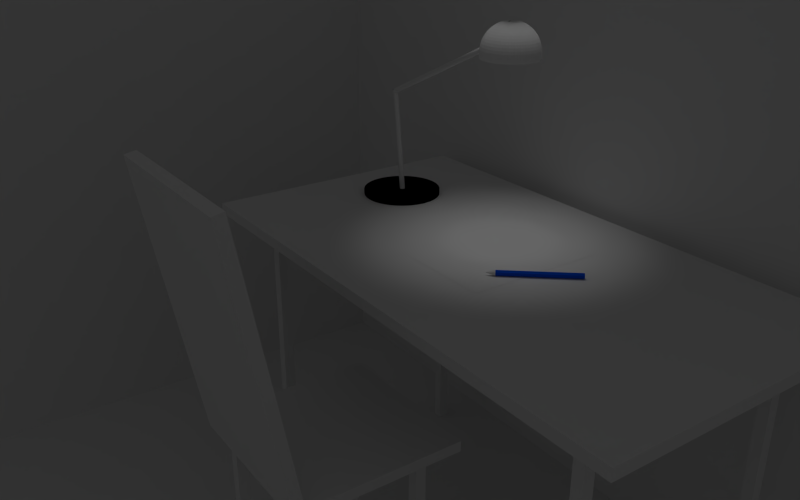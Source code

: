 # Source: desktop.blend  (saved by Blender 2.62.0; exported with 4.5.12 LTS)
import bpy
from mathutils import Matrix  # noqa: F401  (used for matrix-valued properties, if any)

bpy.ops.wm.read_factory_settings(use_empty=True)
scene = bpy.context.scene
scene.name = 'Scene'

# ---- collections
col_collection_1 = bpy.data.collections.new('Collection 1'); scene.collection.children.link(col_collection_1)

# ---- materials (node trees are filled in below, after node groups)
mat_material_007 = bpy.data.materials.new('Material.007')
mat_material_007.alpha_threshold = 0.0
mat_material_007.use_transparent_shadow = False
mat_material_007.roughness = 0.5
mat_material_007.line_color = (0.0, 0.0, 0.0, 1.0)
mat_material_006 = bpy.data.materials.new('Material.006')
mat_material_006.alpha_threshold = 0.0
mat_material_006.use_transparent_shadow = False
mat_material_006.diffuse_color = (0.0, 0.08952, 0.8, 1.0)
mat_material_006.roughness = 0.5
mat_material_006.line_color = (0.0, 0.0, 0.0, 1.0)
mat_material = bpy.data.materials.new('Material')
mat_material.alpha_threshold = 0.0
mat_material.use_transparent_shadow = False
mat_material.roughness = 0.5
mat_material.line_color = (0.0, 0.0, 0.0, 1.0)
mat_material_005 = bpy.data.materials.new('Material.005')
mat_material_005.alpha_threshold = 0.0
mat_material_005.use_transparent_shadow = False
mat_material_005.roughness = 0.5
mat_material_005.line_color = (0.0, 0.0, 0.0, 1.0)
mat_material_004 = bpy.data.materials.new('Material.004')
mat_material_004.alpha_threshold = 0.0
mat_material_004.use_transparent_shadow = False
mat_material_004.roughness = 0.5
mat_material_004.line_color = (0.0, 0.0, 0.0, 1.0)
mat_material_003 = bpy.data.materials.new('Material.003')
mat_material_003.alpha_threshold = 0.0
mat_material_003.use_transparent_shadow = False
mat_material_003.roughness = 0.5
mat_material_003.line_color = (0.0, 0.0, 0.0, 1.0)
mat_material_002 = bpy.data.materials.new('Material.002')
mat_material_002.alpha_threshold = 0.0
mat_material_002.use_transparent_shadow = False
mat_material_002.preview_render_type = 'FLAT'
mat_material_002.roughness = 0.5
mat_material_002.line_color = (0.0, 0.0, 0.0, 1.0)
mat_v_gg_1 = bpy.data.materials.new('Vägg 1')
mat_v_gg_1.alpha_threshold = 0.0
mat_v_gg_1.use_transparent_shadow = False
mat_v_gg_1.preview_render_type = 'FLAT'
mat_v_gg_1.roughness = 0.5
mat_v_gg_1.line_color = (0.0, 0.0, 0.0, 1.0)
mat_floor = bpy.data.materials.new('Floor')
mat_floor.alpha_threshold = 0.0
mat_floor.use_transparent_shadow = False
mat_floor.roughness = 0.5
mat_floor.line_color = (0.0, 0.0, 0.0, 1.0)
mat_material_001 = bpy.data.materials.new('Material.001')
mat_material_001.alpha_threshold = 0.0
mat_material_001.use_transparent_shadow = False
mat_material_001.roughness = 0.5
mat_material_001.line_color = (0.0, 0.0, 0.0, 1.0)
mat_material_008 = bpy.data.materials.new('Material.008')
mat_material_008.alpha_threshold = 0.0
mat_material_008.use_transparent_shadow = False
mat_material_008.diffuse_color = (0.0, 0.0, 0.0, 1.0)
mat_material_008.roughness = 0.5
mat_material_008.line_color = (0.0, 0.0, 0.0, 1.0)
mat_material_009 = bpy.data.materials.new('Material.009')
mat_material_009.alpha_threshold = 0.0
mat_material_009.use_transparent_shadow = False
mat_material_009.roughness = 0.5
mat_material_009.specular_intensity = 0.7846
mat_material_009.line_color = (0.0, 0.0, 0.0, 1.0)

# ---- material node trees

# ---- world
world_world = bpy.data.worlds.new('World'); scene.world = world_world
world_world.color = (0.05088, 0.05088, 0.05088)
world_world.use_sun_shadow = False
world_world.sun_shadow_jitter_overblur = 0.0
world_world.cycles.sampling_method = 'MANUAL'
world_world.cycles.sample_map_resolution = 256

# ---- cameras
cam_camera = bpy.data.cameras.new('Camera')
cam_camera.clip_end = 100.0
cam_camera.lens = 35.0
cam_camera.sensor_width = 32.0
cam_camera.sensor_height = 18.0
cam_camera.ortho_scale = 7.314
cam_camera.dof.focus_distance = 0.0
cam_camera.dof.aperture_fstop = 128.0

# ---- lights
light_lamp = bpy.data.lights.new('Lamp', 'SPOT')
light_lamp.transmission_factor = 0.0
light_lamp.cutoff_distance = 30.0
light_lamp.energy = 100.0
light_lamp.shadow_buffer_clip_start = 1.001
light_lamp.shadow_soft_size = 1.0
light_lamp.shadow_maximum_resolution = 0.006
light_lamp.use_absolute_resolution = True
light_lamp.spot_blend = 0.3126
light_lamp.spot_size = 1.047
light_lamp.cycles.use_multiple_importance_sampling = False

# ---- meshes
me_plane_003 = bpy.data.meshes.new('Plane.003')
me_plane_003.from_pydata([(1.0, 1.0, 0.0), (1.0, -1.0, 0.0), (-1.0, -1.0, 0.0), (-1.0, 1.0, 0.0)], [], [(0, 3, 2, 1)])
me_plane_003.materials.append(mat_material_007)
me_plane_003.use_remesh_preserve_volume = False
me_plane_003.use_remesh_preserve_attributes = False
me_plane_003.use_mirror_vertex_groups = False
me_plane_003.update()
me_cylinder = bpy.data.meshes.new('Cylinder')
me_cylinder.from_pydata([(0.0, 1.0, -1.0), (0.866, 0.5, -1.0), (0.866, -0.5, -1.0), (-8.742e-08, -1.0, -1.0), (-0.866, -0.5, -1.0), (-0.866, 0.5, -1.0), (-3.02e-07, 1.0, 1.0), (0.866, 0.5, 1.0), (0.866, -0.5, 1.0), (9.298e-07, -1.0, 1.0), (-0.866, -0.5, 1.0), (-0.866, 0.5, 1.0), (-7.153e-07, -2.066e-06, -1.231), (0.0, 0.0, 1.0)], [], [(12, 0, 1), (13, 7, 6), (12, 1, 2), (13, 8, 7), (12, 2, 3), (13, 9, 8), (12, 3, 4), (13, 10, 9), (12, 4, 5), (13, 11, 10), (5, 0, 12), (13, 6, 11), (0, 6, 7, 1), (1, 7, 8, 2), (2, 8, 9, 3), (3, 9, 10, 4), (4, 10, 11, 5), (6, 0, 5, 11)])
me_cylinder.polygons.foreach_set('material_index', [1, 0, 1, 0, 1, 0, 1, 0, 1, 0, 1, 0, 0, 0, 0, 0, 0, 0])
me_cylinder.materials.append(mat_material_006)
me_cylinder.materials.append(mat_material)
me_cylinder.use_remesh_preserve_volume = False
me_cylinder.use_remesh_preserve_attributes = False
me_cylinder.use_mirror_vertex_groups = False
me_cylinder.update()
me_cube_009 = bpy.data.meshes.new('Cube.009')
me_cube_009.from_pydata([(22.0, 1.0, -1.0), (22.0, -1.0, -1.0), (20.0, -1.0, -1.0), (20.0, 1.0, -1.0), (22.0, 1.0, 1.0), (22.0, -1.0, 1.0), (20.0, -1.0, 1.0), (20.0, 1.0, 1.0), (1.0, 1.0, -1.0), (1.0, -1.0, -1.0), (-1.0, -1.0, -1.0), (-1.0, 1.0, -1.0), (1.0, 1.0, 1.0), (1.0, -1.0, 1.0), (-1.0, -1.0, 1.0), (-1.0, 1.0, 1.0), (1.0, 23.0, -1.0), (1.0, 21.0, -1.0), (-1.0, 21.0, -1.0), (-1.0, 23.0, -1.0), (1.0, 23.0, 1.0), (1.0, 21.0, 1.0), (-1.0, 21.0, 1.0), (-1.0, 23.0, 1.0), (22.0, 23.0, -1.0), (22.0, 21.0, -1.0), (20.0, 21.0, -1.0), (20.0, 23.0, -1.0), (22.0, 23.0, 1.0), (22.0, 21.0, 1.0), (20.0, 21.0, 1.0), (20.0, 23.0, 1.0)], [], [(0, 1, 2, 3), (4, 7, 6, 5), (0, 4, 5, 1), (1, 5, 6, 2), (2, 6, 7, 3), (4, 0, 3, 7), (8, 9, 10, 11), (12, 15, 14, 13), (8, 12, 13, 9), (9, 13, 14, 10), (10, 14, 15, 11), (12, 8, 11, 15), (16, 17, 18, 19), (20, 23, 22, 21), (16, 20, 21, 17), (17, 21, 22, 18), (18, 22, 23, 19), (20, 16, 19, 23), (24, 25, 26, 27), (28, 31, 30, 29), (24, 28, 29, 25), (25, 29, 30, 26), (26, 30, 31, 27), (28, 24, 27, 31)])
me_cube_009.materials.append(mat_material_005)
me_cube_009.use_remesh_preserve_volume = False
me_cube_009.use_remesh_preserve_attributes = False
me_cube_009.use_mirror_vertex_groups = False
me_cube_009.update()
me_cube_006 = bpy.data.meshes.new('Cube.006')
me_cube_006.from_pydata([(1.0, 1.0, -1.0), (1.0, -1.0, -1.0), (-1.0, -1.0, -1.0), (-1.0, 1.0, -1.0), (1.0, 1.0, 1.0), (1.0, -1.0, 1.0), (-1.0, -1.0, 1.0), (-1.0, 1.0, 1.0)], [], [(0, 1, 2, 3), (4, 7, 6, 5), (0, 4, 5, 1), (1, 5, 6, 2), (2, 6, 7, 3), (4, 0, 3, 7)])
me_cube_006.materials.append(mat_material_004)
me_cube_006.use_remesh_preserve_volume = False
me_cube_006.use_remesh_preserve_attributes = False
me_cube_006.use_mirror_vertex_groups = False
me_cube_006.update()
me_cube_005 = bpy.data.meshes.new('Cube.005')
me_cube_005.from_pydata([(1.0, 1.0, -1.0), (1.0, -1.0, -1.0), (-1.0, -1.0, -1.0), (-1.0, 1.0, -1.0), (1.0, 1.0, 1.0), (1.0, -1.0, 1.0), (-1.0, -1.0, 1.0), (-1.0, 1.0, 1.0)], [], [(0, 1, 2, 3), (4, 7, 6, 5), (0, 4, 5, 1), (1, 5, 6, 2), (2, 6, 7, 3), (4, 0, 3, 7)])
me_cube_005.materials.append(mat_material_003)
me_cube_005.use_remesh_preserve_volume = False
me_cube_005.use_remesh_preserve_attributes = False
me_cube_005.use_mirror_vertex_groups = False
me_cube_005.update()
me_plane_002 = bpy.data.meshes.new('Plane.002')
me_plane_002.from_pydata([(1.0, 1.0, 0.0), (1.0, -1.0, 0.0), (-1.0, -1.0, 0.0), (-1.0, 1.0, 0.0)], [], [(0, 3, 2, 1)])
me_plane_002.materials.append(mat_material_002)
me_plane_002.use_remesh_preserve_volume = False
me_plane_002.use_remesh_preserve_attributes = False
me_plane_002.use_mirror_vertex_groups = False
me_plane_002.update()
me_plane_001 = bpy.data.meshes.new('Plane.001')
me_plane_001.from_pydata([(1.0, 1.0, 0.0), (1.0, -1.0, 0.0), (-1.0, -1.0, 0.0), (-1.0, 1.0, 0.0)], [], [(0, 3, 2, 1)])
me_plane_001.materials.append(mat_v_gg_1)
me_plane_001.use_remesh_preserve_volume = False
me_plane_001.use_remesh_preserve_attributes = False
me_plane_001.use_mirror_vertex_groups = False
me_plane_001.update()
me_plane = bpy.data.meshes.new('Plane')
me_plane.from_pydata([(1.0, 1.0, 0.0), (1.0, -1.0, 0.0), (-1.0, -1.0, 0.0), (-1.0, 1.0, 0.0)], [], [(0, 3, 2, 1)])
me_plane.materials.append(mat_floor)
me_plane.use_remesh_preserve_volume = False
me_plane.use_remesh_preserve_attributes = False
me_plane.use_mirror_vertex_groups = False
me_plane.update()
me_cube = bpy.data.meshes.new('Cube')
me_cube.from_pydata([(90.0, 47.0, 0.9667), (90.0, -7.0, 0.9667), (-10.0, -7.0, 0.9667), (-10.0, 47.0, 0.9667), (90.0, 47.0, 1.033), (90.0, -7.0, 1.033), (-10.0, -7.0, 1.033), (-10.0, 47.0, 1.033), (81.0, 1.0, -1.0), (81.0, -1.0, -1.0), (79.0, -1.0, -1.0), (79.0, 1.0, -1.0), (81.0, 1.0, 1.0), (81.0, -1.0, 1.0), (79.0, -1.0, 1.0), (79.0, 1.0, 1.0), (81.0, 41.0, -1.0), (81.0, 39.0, -1.0), (79.0, 39.0, -1.0), (79.0, 41.0, -1.0), (81.0, 41.0, 1.0), (81.0, 39.0, 1.0), (79.0, 39.0, 1.0), (79.0, 41.0, 1.0), (1.0, 41.0, -1.0), (1.0, 39.0, -1.0), (-1.0, 39.0, -1.0), (-1.0, 41.0, -1.0), (1.0, 41.0, 1.0), (1.0, 39.0, 1.0), (-1.0, 39.0, 1.0), (-1.0, 41.0, 1.0), (1.0, 1.0, -1.0), (1.0, -1.0, -1.0), (-1.0, -1.0, -1.0), (-1.0, 1.0, -1.0), (1.0, 1.0, 1.0), (1.0, -1.0, 1.0), (-1.0, -1.0, 1.0), (-1.0, 1.0, 1.0)], [], [(0, 1, 2, 3), (4, 7, 6, 5), (0, 4, 5, 1), (1, 5, 6, 2), (2, 6, 7, 3), (4, 0, 3, 7), (8, 9, 10, 11), (12, 15, 14, 13), (8, 12, 13, 9), (9, 13, 14, 10), (10, 14, 15, 11), (12, 8, 11, 15), (16, 17, 18, 19), (20, 23, 22, 21), (16, 20, 21, 17), (17, 21, 22, 18), (18, 22, 23, 19), (20, 16, 19, 23), (24, 25, 26, 27), (28, 31, 30, 29), (24, 28, 29, 25), (25, 29, 30, 26), (26, 30, 31, 27), (28, 24, 27, 31), (32, 33, 34, 35), (36, 39, 38, 37), (32, 36, 37, 33), (33, 37, 38, 34), (34, 38, 39, 35), (36, 32, 35, 39)])
me_cube.materials.append(mat_material_001)
me_cube.use_remesh_preserve_volume = False
me_cube.use_remesh_preserve_attributes = False
me_cube.use_mirror_vertex_groups = False
me_cube.update()
me_sphere = bpy.data.meshes.new('Sphere')
me_sphere.from_pydata([(0.1951, 0.0, 0.9808), (0.5556, 0.0, 0.8315), (0.6344, 0.0, 0.773), (0.9569, 0.0, 0.2903), (0.9808, 0.0, 0.1951), (0.9952, 0.09802, -1.192e-07), (0.9904, 0.09755, 0.09802), (0.9761, 0.09613, 0.1951), (0.9523, 0.0938, 0.2903), (0.9194, 0.09056, 0.3827), (0.8777, 0.08644, 0.4714), (0.8275, 0.0815, 0.5556), (0.7693, 0.07577, 0.6344), (0.7037, 0.06931, 0.7071), (0.6313, 0.06218, 0.773), (0.5529, 0.05446, 0.8315), (0.4691, 0.0462, 0.8819), (0.3808, 0.03751, 0.9239), (0.2889, 0.02845, 0.9569), (0.1942, 0.01912, 0.9808), (0.09755, 0.009607, 0.9952), (0.09613, 0.01912, 0.9952), (0.1913, 0.03806, 0.9808), (0.2847, 0.05663, 0.9569), (0.3753, 0.07466, 0.9239), (0.4623, 0.09196, 0.8819), (0.5449, 0.1084, 0.8315), (0.6222, 0.1238, 0.773), (0.6935, 0.1379, 0.7071), (0.7582, 0.1508, 0.6344), (0.8155, 0.1622, 0.5556), (0.865, 0.1721, 0.4714), (0.9061, 0.1802, 0.3827), (0.9386, 0.1867, 0.2903), (0.9619, 0.1913, 0.1951), (0.9761, 0.1942, 0.09802), (0.9808, 0.1951, -1.192e-07), (0.9569, 0.2903, -1.192e-07), (0.9523, 0.2889, 0.09802), (0.9386, 0.2847, 0.1951), (0.9157, 0.2778, 0.2903), (0.8841, 0.2682, 0.3827), (0.8439, 0.256, 0.4714), (0.7957, 0.2414, 0.5556), (0.7397, 0.2244, 0.6344), (0.6767, 0.2053, 0.7071), (0.6071, 0.1842, 0.773), (0.5316, 0.1613, 0.8315), (0.4511, 0.1368, 0.8819), (0.3662, 0.1111, 0.9239), (0.2778, 0.08427, 0.9569), (0.1867, 0.05663, 0.9808), (0.0938, 0.02845, 0.9952), (0.09056, 0.03751, 0.9952), (0.1802, 0.07466, 0.9808), (0.2682, 0.1111, 0.9569), (0.3536, 0.1464, 0.9239), (0.4355, 0.1804, 0.8819), (0.5133, 0.2126, 0.8315), (0.5861, 0.2428, 0.773), (0.6533, 0.2706, 0.7071), (0.7142, 0.2958, 0.6344), (0.7682, 0.3182, 0.5556), (0.8148, 0.3375, 0.4714), (0.8536, 0.3536, 0.3827), (0.8841, 0.3662, 0.2903), (0.9061, 0.3753, 0.1951), (0.9194, 0.3808, 0.09802), (0.9239, 0.3827, -1.192e-07), (0.8819, 0.4714, -1.192e-07), (0.8777, 0.4691, 0.09802), (0.865, 0.4623, 0.1951), (0.8439, 0.4511, 0.2903), (0.8148, 0.4355, 0.3827), (0.7778, 0.4157, 0.4714), (0.7333, 0.392, 0.5556), (0.6817, 0.3644, 0.6344), (0.6236, 0.3333, 0.7071), (0.5595, 0.2991, 0.773), (0.49, 0.2619, 0.8315), (0.4157, 0.2222, 0.8819), (0.3375, 0.1804, 0.9239), (0.256, 0.1368, 0.9569), (0.1721, 0.09196, 0.9808), (0.08644, 0.0462, 0.9952), (0.0815, 0.05446, 0.9952), (0.1622, 0.1084, 0.9808), (0.2414, 0.1613, 0.9569), (0.3182, 0.2126, 0.9239), (0.392, 0.2619, 0.8819), (0.4619, 0.3087, 0.8315), (0.5275, 0.3524, 0.773), (0.5879, 0.3928, 0.7071), (0.6427, 0.4295, 0.6344), (0.6913, 0.4619, 0.5556), (0.7333, 0.49, 0.4714), (0.7682, 0.5133, 0.3827), (0.7957, 0.5316, 0.2903), (0.8155, 0.5449, 0.1951), (0.8275, 0.5529, 0.09802), (0.8315, 0.5556, -1.192e-07), (0.773, 0.6344, -1.192e-07), (0.7693, 0.6313, 0.09802), (0.7582, 0.6222, 0.1951), (0.7397, 0.6071, 0.2903), (0.7142, 0.5861, 0.3827), (0.6817, 0.5595, 0.4714), (0.6427, 0.5275, 0.5556), (0.5975, 0.4904, 0.6344), (0.5466, 0.4486, 0.7071), (0.4904, 0.4025, 0.773), (0.4295, 0.3525, 0.8315), (0.3644, 0.2991, 0.8819), (0.2958, 0.2428, 0.9239), (0.2244, 0.1842, 0.9569), (0.1508, 0.1238, 0.9808), (0.07577, 0.06218, 0.9952), (0.06931, 0.06931, 0.9952), (0.1379, 0.1379, 0.9808), (0.2053, 0.2053, 0.9569), (0.2706, 0.2706, 0.9239), (0.3333, 0.3333, 0.8819), (0.3928, 0.3928, 0.8315), (0.4486, 0.4486, 0.773), (0.5, 0.5, 0.7071), (0.5466, 0.5466, 0.6344), (0.5879, 0.5879, 0.5556), (0.6236, 0.6236, 0.4714), (0.6533, 0.6533, 0.3827), (0.6767, 0.6767, 0.2903), (0.6935, 0.6935, 0.1951), (0.7037, 0.7037, 0.09802), (0.7071, 0.7071, -1.192e-07), (0.6344, 0.773, -1.192e-07), (0.6313, 0.7693, 0.09802), (0.6222, 0.7582, 0.1951), (0.6071, 0.7397, 0.2903), (0.5861, 0.7142, 0.3827), (0.5595, 0.6817, 0.4714), (0.5275, 0.6427, 0.5556), (0.4904, 0.5975, 0.6344), (0.4486, 0.5466, 0.7071), (0.4025, 0.4904, 0.773), (0.3525, 0.4295, 0.8315), (0.2991, 0.3644, 0.8819), (0.2428, 0.2958, 0.9239), (0.1842, 0.2244, 0.9569), (0.1238, 0.1508, 0.9808), (0.06218, 0.07577, 0.9952), (0.05446, 0.0815, 0.9952), (0.1084, 0.1622, 0.9808), (0.1613, 0.2414, 0.9569), (0.2126, 0.3182, 0.9239), (0.2619, 0.392, 0.8819), (0.3087, 0.4619, 0.8315), (0.3525, 0.5275, 0.773), (0.3928, 0.5879, 0.7071), (0.4295, 0.6427, 0.6344), (0.4619, 0.6913, 0.5556), (0.49, 0.7333, 0.4714), (0.5133, 0.7682, 0.3827), (0.5316, 0.7957, 0.2903), (0.5449, 0.8155, 0.1951), (0.5529, 0.8275, 0.09802), (0.5556, 0.8315, -1.192e-07), (0.4714, 0.8819, -1.192e-07), (0.4691, 0.8777, 0.09802), (0.4623, 0.865, 0.1951), (0.4511, 0.8439, 0.2903), (0.4355, 0.8148, 0.3827), (0.4157, 0.7778, 0.4714), (0.392, 0.7333, 0.5556), (0.3644, 0.6817, 0.6344), (0.3333, 0.6236, 0.7071), (0.2991, 0.5595, 0.773), (0.2619, 0.49, 0.8315), (0.2222, 0.4157, 0.8819), (0.1804, 0.3375, 0.9239), (0.1368, 0.256, 0.9569), (0.09196, 0.1721, 0.9808), (0.0462, 0.08644, 0.9952), (0.03751, 0.09056, 0.9952), (0.07466, 0.1802, 0.9808), (0.1111, 0.2682, 0.9569), (0.1464, 0.3536, 0.9239), (0.1804, 0.4355, 0.8819), (0.2126, 0.5133, 0.8315), (0.2428, 0.5861, 0.773), (0.2706, 0.6533, 0.7071), (0.2958, 0.7142, 0.6344), (0.3182, 0.7682, 0.5556), (0.3375, 0.8148, 0.4714), (0.3536, 0.8536, 0.3827), (0.3662, 0.8841, 0.2903), (0.3753, 0.9061, 0.1951), (0.3808, 0.9194, 0.09802), (0.3827, 0.9239, -1.192e-07), (0.2903, 0.9569, -1.192e-07), (0.2889, 0.9523, 0.09802), (0.2847, 0.9386, 0.1951), (0.2778, 0.9157, 0.2903), (0.2682, 0.8841, 0.3827), (0.256, 0.8439, 0.4714), (0.2414, 0.7957, 0.5556), (0.2244, 0.7397, 0.6344), (0.2053, 0.6767, 0.7071), (0.1842, 0.6071, 0.773), (0.1613, 0.5316, 0.8315), (0.1368, 0.4511, 0.8819), (0.1111, 0.3662, 0.9239), (0.08427, 0.2778, 0.9569), (0.05663, 0.1867, 0.9808), (0.02845, 0.0938, 0.9952), (0.01912, 0.09613, 0.9952), (0.03806, 0.1913, 0.9808), (0.05663, 0.2847, 0.9569), (0.07466, 0.3753, 0.9239), (0.09196, 0.4623, 0.8819), (0.1084, 0.5449, 0.8315), (0.1238, 0.6222, 0.773), (0.1379, 0.6935, 0.7071), (0.1508, 0.7582, 0.6344), (0.1622, 0.8155, 0.5556), (0.1721, 0.865, 0.4714), (0.1802, 0.9061, 0.3827), (0.1867, 0.9386, 0.2903), (0.1913, 0.9619, 0.1951), (0.1942, 0.9761, 0.09802), (0.1951, 0.9808, -1.192e-07), (0.09802, 0.9952, -1.192e-07), (0.09755, 0.9904, 0.09802), (0.09613, 0.9761, 0.1951), (0.0938, 0.9523, 0.2903), (0.09056, 0.9194, 0.3827), (0.08644, 0.8777, 0.4714), (0.0815, 0.8275, 0.5556), (0.07577, 0.7693, 0.6344), (0.06931, 0.7037, 0.7071), (0.06218, 0.6313, 0.773), (0.05446, 0.5529, 0.8315), (0.0462, 0.4691, 0.8819), (0.03751, 0.3808, 0.9239), (0.02845, 0.2889, 0.9569), (0.01912, 0.1942, 0.9808), (0.009607, 0.09755, 0.9952), (-7.451e-09, 0.09802, 0.9952), (1.118e-08, 0.1951, 0.9808), (-3.725e-09, 0.2903, 0.9569), (-1.118e-08, 0.3827, 0.9239), (-3.353e-08, 0.4714, 0.8819), (2.98e-08, 0.5556, 0.8315), (3.353e-08, 0.6344, 0.773), (-1.043e-07, 0.7071, 0.7071), (3.725e-08, 0.773, 0.6344), (6.706e-08, 0.8315, 0.5556), (-5.215e-08, 0.8819, 0.4714), (-7.451e-08, 0.9239, 0.3827), (3.725e-08, 0.9569, 0.2903), (-7.451e-09, 0.9808, 0.1951), (-1.267e-07, 0.9952, 0.09802), (-6.706e-08, 1.0, -1.192e-07), (-0.09802, 0.9952, -1.192e-07), (-0.09755, 0.9904, 0.09802), (-0.09613, 0.9761, 0.1951), (-0.0938, 0.9523, 0.2903), (-0.09056, 0.9194, 0.3827), (-0.08644, 0.8777, 0.4714), (-0.0815, 0.8275, 0.5556), (-0.07577, 0.7693, 0.6344), (-0.06931, 0.7037, 0.7071), (-0.06218, 0.6313, 0.773), (-0.05446, 0.5529, 0.8315), (-0.0462, 0.4691, 0.8819), (-0.03751, 0.3808, 0.9239), (-0.02845, 0.2889, 0.9569), (-0.01912, 0.1942, 0.9808), (-0.009607, 0.09755, 0.9952), (-0.01912, 0.09613, 0.9952), (-0.03806, 0.1913, 0.9808), (-0.05663, 0.2847, 0.9569), (-0.07466, 0.3753, 0.9239), (-0.09196, 0.4623, 0.8819), (-0.1084, 0.5449, 0.8315), (-0.1238, 0.6222, 0.773), (-0.1379, 0.6935, 0.7071), (-0.1508, 0.7582, 0.6344), (-0.1622, 0.8155, 0.5556), (-0.1721, 0.865, 0.4714), (-0.1802, 0.9061, 0.3827), (-0.1867, 0.9386, 0.2903), (-0.1913, 0.9619, 0.1951), (-0.1942, 0.9761, 0.09802), (-0.1951, 0.9808, -1.192e-07), (-0.2903, 0.9569, -1.192e-07), (-0.2889, 0.9523, 0.09802), (-0.2847, 0.9386, 0.1951), (-0.2778, 0.9157, 0.2903), (-0.2682, 0.8841, 0.3827), (-0.256, 0.8439, 0.4714), (-0.2414, 0.7957, 0.5556), (-0.2244, 0.7397, 0.6344), (-0.2053, 0.6767, 0.7071), (-0.1842, 0.6071, 0.773), (-0.1613, 0.5316, 0.8315), (-0.1368, 0.4511, 0.8819), (-0.1111, 0.3662, 0.9239), (-0.08427, 0.2778, 0.9569), (-0.05663, 0.1867, 0.9808), (-0.02845, 0.0938, 0.9952), (-0.03751, 0.09056, 0.9952), (-0.07466, 0.1802, 0.9808), (-0.1111, 0.2682, 0.9569), (-0.1464, 0.3536, 0.9239), (-0.1804, 0.4355, 0.8819), (-0.2126, 0.5133, 0.8315), (-0.2428, 0.5861, 0.773), (-0.2706, 0.6533, 0.7071), (-0.2958, 0.7142, 0.6344), (-0.3182, 0.7682, 0.5556), (-0.3375, 0.8148, 0.4714), (-0.3536, 0.8536, 0.3827), (-0.3662, 0.8841, 0.2903), (-0.3753, 0.9061, 0.1951), (-0.3808, 0.9194, 0.09802), (-0.3827, 0.9239, -1.192e-07), (-0.4714, 0.8819, -1.192e-07), (-0.4691, 0.8777, 0.09802), (-0.4623, 0.865, 0.1951), (-0.4511, 0.8439, 0.2903), (-0.4355, 0.8148, 0.3827), (-0.4157, 0.7778, 0.4714), (-0.392, 0.7333, 0.5556), (-0.3644, 0.6817, 0.6344), (-0.3333, 0.6236, 0.7071), (-0.2991, 0.5595, 0.773), (-0.2619, 0.49, 0.8315), (-0.2222, 0.4157, 0.8819), (-0.1804, 0.3375, 0.9239), (-0.1368, 0.256, 0.9569), (-0.09196, 0.1721, 0.9808), (-0.0462, 0.08644, 0.9952), (-0.05446, 0.0815, 0.9952), (-0.1084, 0.1622, 0.9808), (-0.1613, 0.2414, 0.9569), (-0.2126, 0.3182, 0.9239), (-0.2619, 0.392, 0.8819), (-0.3087, 0.4619, 0.8315), (-0.3524, 0.5275, 0.773), (-0.3928, 0.5879, 0.7071), (-0.4295, 0.6427, 0.6344), (-0.4619, 0.6913, 0.5556), (-0.49, 0.7333, 0.4714), (-0.5133, 0.7682, 0.3827), (-0.5316, 0.7957, 0.2903), (-0.5449, 0.8155, 0.1951), (-0.5529, 0.8275, 0.09802), (-0.5556, 0.8315, -1.192e-07), (-0.6344, 0.773, -1.192e-07), (-0.6313, 0.7693, 0.09802), (-0.6222, 0.7582, 0.1951), (-0.6071, 0.7397, 0.2903), (-0.5861, 0.7142, 0.3827), (-0.5595, 0.6817, 0.4714), (-0.5275, 0.6427, 0.5556), (-0.4904, 0.5975, 0.6344), (-0.4486, 0.5466, 0.7071), (-0.4025, 0.4904, 0.773), (-0.3525, 0.4295, 0.8315), (-0.2991, 0.3644, 0.8819), (-0.2428, 0.2958, 0.9239), (-0.1842, 0.2244, 0.9569), (-0.1238, 0.1508, 0.9808), (-0.06218, 0.07577, 0.9952), (-0.06931, 0.06931, 0.9952), (-0.1379, 0.1379, 0.9808), (-0.2053, 0.2053, 0.9569), (-0.2706, 0.2706, 0.9239), (-0.3333, 0.3333, 0.8819), (-0.3928, 0.3928, 0.8315), (-0.4486, 0.4486, 0.773), (-0.5, 0.5, 0.7071), (-0.5466, 0.5466, 0.6344), (-0.5879, 0.5879, 0.5556), (-0.6236, 0.6236, 0.4714), (-0.6533, 0.6533, 0.3827), (-0.6767, 0.6767, 0.2903), (-0.6935, 0.6935, 0.1951), (-0.7037, 0.7037, 0.09802), (-0.7071, 0.7071, -1.192e-07), (-0.773, 0.6344, -1.192e-07), (-0.7693, 0.6313, 0.09802), (-0.7582, 0.6222, 0.1951), (-0.7397, 0.6071, 0.2903), (-0.7142, 0.5861, 0.3827), (-0.6817, 0.5595, 0.4714), (-0.6427, 0.5275, 0.5556), (-0.5975, 0.4904, 0.6344), (-0.5466, 0.4486, 0.7071), (-0.4904, 0.4025, 0.773), (-0.4295, 0.3525, 0.8315), (-0.3644, 0.2991, 0.8819), (-0.2958, 0.2428, 0.9239), (-0.2244, 0.1842, 0.9569), (-0.1508, 0.1238, 0.9808), (-0.07577, 0.06218, 0.9952), (-0.0815, 0.05446, 0.9952), (-0.1622, 0.1084, 0.9808), (-0.2414, 0.1613, 0.9569), (-0.3182, 0.2126, 0.9239), (-0.392, 0.2619, 0.8819), (-0.4619, 0.3087, 0.8315), (-0.5275, 0.3525, 0.773), (-0.5879, 0.3928, 0.7071), (-0.6427, 0.4295, 0.6344), (-0.6913, 0.4619, 0.5556), (-0.7333, 0.49, 0.4714), (-0.7682, 0.5133, 0.3827), (-0.7957, 0.5316, 0.2903), (-0.8155, 0.5449, 0.1951), (-0.8275, 0.5529, 0.09802), (-0.8315, 0.5556, -1.192e-07), (-0.8819, 0.4714, -1.192e-07), (-0.8777, 0.4691, 0.09802), (-0.865, 0.4623, 0.1951), (-0.8439, 0.4511, 0.2903), (-0.8148, 0.4355, 0.3827), (-0.7778, 0.4157, 0.4714), (-0.7333, 0.392, 0.5556), (-0.6817, 0.3644, 0.6344), (-0.6236, 0.3333, 0.7071), (-0.5595, 0.2991, 0.773), (-0.49, 0.2619, 0.8315), (-0.4157, 0.2222, 0.8819), (-0.3375, 0.1804, 0.9239), (-0.256, 0.1368, 0.9569), (-0.1721, 0.09196, 0.9808), (-0.08644, 0.0462, 0.9952), (-0.09056, 0.03751, 0.9952), (-0.1802, 0.07466, 0.9808), (-0.2682, 0.1111, 0.9569), (-0.3536, 0.1464, 0.9239), (-0.4355, 0.1804, 0.8819), (-0.5133, 0.2126, 0.8315), (-0.5861, 0.2428, 0.773), (-0.6533, 0.2706, 0.7071), (-0.7142, 0.2958, 0.6344), (-0.7682, 0.3182, 0.5556), (-0.8148, 0.3375, 0.4714), (-0.8536, 0.3536, 0.3827), (-0.8841, 0.3662, 0.2903), (-0.9061, 0.3753, 0.1951), (-0.9194, 0.3808, 0.09802), (-0.9239, 0.3827, -1.192e-07), (-0.9569, 0.2903, -1.192e-07), (-0.9523, 0.2889, 0.09802), (-0.9386, 0.2847, 0.1951), (-0.9157, 0.2778, 0.2903), (-0.8841, 0.2682, 0.3827), (-0.8439, 0.256, 0.4714), (-0.7957, 0.2414, 0.5556), (-0.7397, 0.2244, 0.6344), (-0.6767, 0.2053, 0.7071), (-0.6071, 0.1842, 0.773), (-0.5316, 0.1613, 0.8315), (-0.4511, 0.1368, 0.8819), (-0.3662, 0.1111, 0.9239), (-0.2778, 0.08427, 0.9569), (-0.1867, 0.05663, 0.9808), (-0.0938, 0.02845, 0.9952), (-0.09613, 0.01912, 0.9952), (-0.1913, 0.03806, 0.9808), (-0.2847, 0.05663, 0.9569), (-0.3753, 0.07466, 0.9239), (-0.4623, 0.09196, 0.8819), (-0.5449, 0.1084, 0.8315), (-0.6222, 0.1238, 0.773), (-0.6935, 0.1379, 0.7071), (-0.7582, 0.1508, 0.6344), (-0.8155, 0.1622, 0.5556), (-0.865, 0.1721, 0.4714), (-0.9061, 0.1802, 0.3827), (-0.9386, 0.1867, 0.2903), (-0.9619, 0.1913, 0.1951), (-0.9761, 0.1942, 0.09802), (-0.9808, 0.1951, -1.192e-07), (-0.9952, 0.09802, -1.192e-07), (-0.9904, 0.09755, 0.09802), (-0.9761, 0.09613, 0.1951), (-0.9523, 0.0938, 0.2903), (-0.9194, 0.09056, 0.3827), (-0.8777, 0.08644, 0.4714), (-0.8275, 0.0815, 0.5556), (-0.7693, 0.07577, 0.6344), (-0.7037, 0.06931, 0.7071), (-0.6313, 0.06218, 0.773), (-0.5529, 0.05446, 0.8315), (-0.4691, 0.0462, 0.8819), (-0.3808, 0.03751, 0.9239), (-0.2889, 0.02845, 0.9569), (-0.1942, 0.01912, 0.9808), (-0.09755, 0.009607, 0.9952), (-0.09802, -1.211e-08, 0.9952), (-0.1951, 1.676e-08, 0.9808), (-0.2903, -1.118e-08, 0.9569), (-0.3827, -1.49e-08, 0.9239), (-0.4714, -4.47e-08, 0.8819), (-0.5556, 2.98e-08, 0.8315), (-0.6344, 3.353e-08, 0.773), (-0.7071, -1.341e-07, 0.7071), (-0.773, 7.451e-08, 0.6344), (-0.8315, 1.118e-07, 0.5556), (-0.8819, -8.196e-08, 0.4714), (-0.9239, -8.941e-08, 0.3827), (-0.9569, -7.451e-08, 0.2903), (-0.9808, -7.451e-09, 0.1951), (-0.9952, -1.416e-07, 0.09802), (-1.0, -1.788e-07, -1.192e-07), (-0.9952, -0.09802, -1.192e-07), (-0.9904, -0.09755, 0.09802), (-0.9761, -0.09613, 0.1951), (-0.9523, -0.0938, 0.2903), (-0.9194, -0.09056, 0.3827), (-0.8777, -0.08644, 0.4714), (-0.8275, -0.0815, 0.5556), (-0.7693, -0.07577, 0.6344), (-0.7037, -0.06931, 0.7071), (-0.6313, -0.06218, 0.773), (-0.5529, -0.05446, 0.8315), (-0.4691, -0.0462, 0.8819), (-0.3808, -0.03751, 0.9239), (-0.2889, -0.02845, 0.9569), (-0.1942, -0.01912, 0.9808), (-0.09755, -0.009607, 0.9952), (-0.09613, -0.01912, 0.9952), (-0.1913, -0.03806, 0.9808), (-0.2847, -0.05663, 0.9569), (-0.3753, -0.07466, 0.9239), (-0.4623, -0.09196, 0.8819), (-0.5449, -0.1084, 0.8315), (-0.6222, -0.1238, 0.773), (-0.6935, -0.1379, 0.7071), (-0.7582, -0.1508, 0.6344), (-0.8155, -0.1622, 0.5556), (-0.865, -0.1721, 0.4714), (-0.9061, -0.1802, 0.3827), (-0.9386, -0.1867, 0.2903), (-0.9619, -0.1913, 0.1951), (-0.9761, -0.1942, 0.09802), (-0.9808, -0.1951, -1.192e-07), (-0.9569, -0.2903, -1.192e-07), (-0.9523, -0.2889, 0.09802), (-0.9386, -0.2847, 0.1951), (-0.9157, -0.2778, 0.2903), (-0.8841, -0.2682, 0.3827), (-0.8439, -0.256, 0.4714), (-0.7957, -0.2414, 0.5556), (-0.7397, -0.2244, 0.6344), (-0.6767, -0.2053, 0.7071), (-0.6071, -0.1842, 0.773), (-0.5316, -0.1613, 0.8315), (-0.4511, -0.1368, 0.8819), (-0.3662, -0.1111, 0.9239), (-0.2778, -0.08427, 0.9569), (-0.1867, -0.05663, 0.9808), (-0.0938, -0.02845, 0.9952), (-0.09056, -0.03751, 0.9952), (-0.1802, -0.07466, 0.9808), (-0.2682, -0.1111, 0.9569), (-0.3536, -0.1464, 0.9239), (-0.4355, -0.1804, 0.8819), (-0.5133, -0.2126, 0.8315), (-0.5861, -0.2428, 0.773), (-0.6533, -0.2706, 0.7071), (-0.7142, -0.2958, 0.6344), (-0.7682, -0.3182, 0.5556), (-0.8148, -0.3375, 0.4714), (-0.8536, -0.3536, 0.3827), (-0.8841, -0.3662, 0.2903), (-0.9061, -0.3753, 0.1951), (-0.9194, -0.3808, 0.09802), (-0.9239, -0.3827, -1.192e-07), (-0.8819, -0.4714, -1.192e-07), (-0.8777, -0.4691, 0.09802), (-0.865, -0.4623, 0.1951), (-0.8439, -0.4511, 0.2903), (-0.8148, -0.4355, 0.3827), (-0.7778, -0.4157, 0.4714), (-0.7333, -0.392, 0.5556), (-0.6817, -0.3644, 0.6344), (-0.6236, -0.3333, 0.7071), (-0.5595, -0.2991, 0.773), (-0.49, -0.2619, 0.8315), (-0.4157, -0.2222, 0.8819), (-0.3375, -0.1804, 0.9239), (-0.256, -0.1368, 0.9569), (-0.1721, -0.09196, 0.9808), (-0.08644, -0.0462, 0.9952), (0.0, 0.0, 1.0), (-0.0815, -0.05446, 0.9952), (-0.1622, -0.1084, 0.9808), (-0.2414, -0.1613, 0.9569), (-0.3182, -0.2126, 0.9239), (-0.392, -0.2619, 0.8819), (-0.4619, -0.3087, 0.8315), (-0.5275, -0.3524, 0.773), (-0.5879, -0.3928, 0.7071), (-0.6427, -0.4295, 0.6344), (-0.6913, -0.4619, 0.5556), (-0.7333, -0.49, 0.4714), (-0.7682, -0.5133, 0.3827), (-0.7957, -0.5316, 0.2903), (-0.8155, -0.5449, 0.1951), (-0.8275, -0.5529, 0.09802), (-0.8315, -0.5556, -1.192e-07), (-0.773, -0.6344, -1.192e-07), (-0.7693, -0.6313, 0.09802), (-0.7582, -0.6222, 0.1951), (-0.7397, -0.6071, 0.2903), (-0.7142, -0.5861, 0.3827), (-0.6817, -0.5595, 0.4714), (-0.6427, -0.5275, 0.5556), (-0.5975, -0.4904, 0.6344), (-0.5466, -0.4486, 0.7071), (-0.4904, -0.4025, 0.773), (-0.4295, -0.3525, 0.8315), (-0.3644, -0.2991, 0.8819), (-0.2958, -0.2428, 0.9239), (-0.2244, -0.1842, 0.9569), (-0.1508, -0.1238, 0.9808), (-0.07577, -0.06218, 0.9952), (-0.06931, -0.06931, 0.9952), (-0.1379, -0.1379, 0.9808), (-0.2053, -0.2053, 0.9569), (-0.2706, -0.2706, 0.9239), (-0.3333, -0.3333, 0.8819), (-0.3928, -0.3928, 0.8315), (-0.4486, -0.4486, 0.773), (-0.5, -0.5, 0.7071), (-0.5466, -0.5466, 0.6344), (-0.5879, -0.5879, 0.5556), (-0.6236, -0.6236, 0.4714), (-0.6533, -0.6533, 0.3827), (-0.6767, -0.6767, 0.2903), (-0.6935, -0.6935, 0.1951), (-0.7037, -0.7037, 0.09802), (-0.7071, -0.7071, -1.192e-07), (-0.6344, -0.773, -1.192e-07), (-0.6313, -0.7693, 0.09802), (-0.6222, -0.7582, 0.1951), (-0.6071, -0.7397, 0.2903), (-0.5861, -0.7142, 0.3827), (-0.5595, -0.6817, 0.4714), (-0.5275, -0.6427, 0.5556), (-0.4904, -0.5975, 0.6344), (-0.4486, -0.5466, 0.7071), (-0.4025, -0.4904, 0.773), (-0.3525, -0.4295, 0.8315), (-0.2991, -0.3644, 0.8819), (-0.2428, -0.2958, 0.9239), (-0.1842, -0.2244, 0.9569), (-0.1238, -0.1508, 0.9808), (-0.06218, -0.07577, 0.9952), (-0.05446, -0.0815, 0.9952), (-0.1084, -0.1622, 0.9808), (-0.1613, -0.2414, 0.9569), (-0.2126, -0.3182, 0.9239), (-0.2619, -0.392, 0.8819), (-0.3087, -0.4619, 0.8315), (-0.3525, -0.5275, 0.773), (-0.3928, -0.5879, 0.7071), (-0.4295, -0.6427, 0.6344), (-0.4619, -0.6913, 0.5556), (-0.49, -0.7333, 0.4714), (-0.5133, -0.7682, 0.3827), (-0.5316, -0.7957, 0.2903), (-0.5449, -0.8155, 0.1951), (-0.5529, -0.8275, 0.09802), (-0.5556, -0.8315, -1.192e-07), (-0.4714, -0.8819, -1.192e-07), (-0.4691, -0.8777, 0.09802), (-0.4623, -0.865, 0.1951), (-0.4511, -0.8439, 0.2903), (-0.4355, -0.8148, 0.3827), (-0.4157, -0.7778, 0.4714), (-0.392, -0.7333, 0.5556), (-0.3644, -0.6817, 0.6344), (-0.3333, -0.6236, 0.7071), (-0.2991, -0.5595, 0.773), (-0.2619, -0.49, 0.8315), (-0.2222, -0.4157, 0.8819), (-0.1804, -0.3375, 0.9239), (-0.1368, -0.256, 0.9569), (-0.09196, -0.1721, 0.9808), (-0.0462, -0.08644, 0.9952), (-0.03751, -0.09056, 0.9952), (-0.07466, -0.1802, 0.9808), (-0.1111, -0.2682, 0.9569), (-0.1464, -0.3536, 0.9239), (-0.1804, -0.4355, 0.8819), (-0.2126, -0.5133, 0.8315), (-0.2428, -0.5861, 0.773), (-0.2706, -0.6533, 0.7071), (-0.2958, -0.7142, 0.6344), (-0.3182, -0.7682, 0.5556), (-0.3375, -0.8148, 0.4714), (-0.3536, -0.8536, 0.3827), (-0.3662, -0.8841, 0.2903), (-0.3753, -0.9061, 0.1951), (-0.3808, -0.9194, 0.09802), (-0.3827, -0.9239, -1.192e-07), (-0.2903, -0.9569, -1.192e-07), (-0.2889, -0.9523, 0.09802), (-0.2847, -0.9386, 0.1951), (-0.2778, -0.9157, 0.2903), (-0.2682, -0.8841, 0.3827), (-0.256, -0.8439, 0.4714), (-0.2414, -0.7957, 0.5556), (-0.2244, -0.7397, 0.6344), (-0.2053, -0.6767, 0.7071), (-0.1842, -0.6071, 0.773), (-0.1613, -0.5316, 0.8315), (-0.1368, -0.4511, 0.8819), (-0.1111, -0.3662, 0.9239), (-0.08427, -0.2778, 0.9569), (-0.05663, -0.1867, 0.9808), (-0.02845, -0.0938, 0.9952), (-0.01912, -0.09613, 0.9952), (-0.03806, -0.1913, 0.9808), (-0.05663, -0.2847, 0.9569), (-0.07466, -0.3753, 0.9239), (-0.09196, -0.4623, 0.8819), (-0.1084, -0.5449, 0.8315), (-0.1238, -0.6222, 0.773), (-0.1379, -0.6935, 0.7071), (-0.1508, -0.7582, 0.6344), (-0.1622, -0.8155, 0.5556), (-0.1721, -0.865, 0.4714), (-0.1802, -0.9061, 0.3827), (-0.1867, -0.9386, 0.2903), (-0.1913, -0.9619, 0.1951), (-0.1942, -0.9761, 0.09802), (-0.1951, -0.9808, -1.192e-07), (-0.09802, -0.9952, -1.192e-07), (-0.09754, -0.9904, 0.09802), (-0.09613, -0.9761, 0.1951), (-0.0938, -0.9523, 0.2903), (-0.09056, -0.9194, 0.3827), (-0.08644, -0.8777, 0.4714), (-0.0815, -0.8275, 0.5556), (-0.07577, -0.7693, 0.6344), (-0.06931, -0.7037, 0.7071), (-0.06218, -0.6313, 0.773), (-0.05446, -0.5529, 0.8315), (-0.0462, -0.4691, 0.8819), (-0.03751, -0.3808, 0.9239), (-0.02845, -0.2889, 0.9569), (-0.01912, -0.1942, 0.9808), (-0.009607, -0.09755, 0.9952), (1.397e-08, -0.09802, 0.9952), (-1.304e-08, -0.1951, 0.9808), (1.118e-08, -0.2903, 0.9569), (1.863e-08, -0.3827, 0.9239), (5.588e-08, -0.4714, 0.8819), (-1.49e-08, -0.5556, 0.8315), (-3.353e-08, -0.6344, 0.773), (1.639e-07, -0.7071, 0.7071), (-9.686e-08, -0.773, 0.6344), (-1.714e-07, -0.8315, 0.5556), (1.118e-07, -0.8819, 0.4714), (1.639e-07, -0.9239, 0.3827), (1.714e-07, -0.9569, 0.2903), (7.451e-09, -0.9808, 0.1951), (1.565e-07, -0.9952, 0.09802), (2.831e-07, -1.0, -1.192e-07), (0.09802, -0.9952, -1.192e-07), (0.09755, -0.9904, 0.09802), (0.09613, -0.9761, 0.1951), (0.0938, -0.9523, 0.2903), (0.09056, -0.9194, 0.3827), (0.08644, -0.8777, 0.4714), (0.0815, -0.8275, 0.5556), (0.07577, -0.7693, 0.6344), (0.06931, -0.7037, 0.7071), (0.06218, -0.6313, 0.773), (0.05446, -0.5529, 0.8315), (0.0462, -0.4691, 0.8819), (0.03751, -0.3808, 0.9239), (0.02845, -0.2889, 0.9569), (0.01912, -0.1942, 0.9808), (0.009607, -0.09755, 0.9952), (0.01912, -0.09613, 0.9952), (0.03806, -0.1913, 0.9808), (0.05663, -0.2847, 0.9569), (0.07466, -0.3753, 0.9239), (0.09196, -0.4623, 0.8819), (0.1084, -0.5449, 0.8315), (0.1238, -0.6222, 0.773), (0.1379, -0.6935, 0.7071), (0.1508, -0.7582, 0.6344), (0.1622, -0.8155, 0.5556), (0.1721, -0.865, 0.4714), (0.1802, -0.9061, 0.3827), (0.1867, -0.9386, 0.2903), (0.1913, -0.9619, 0.1951), (0.1942, -0.9761, 0.09802), (0.1951, -0.9808, -1.192e-07), (0.2903, -0.9569, -1.192e-07), (0.2889, -0.9523, 0.09802), (0.2847, -0.9386, 0.1951), (0.2778, -0.9157, 0.2903), (0.2682, -0.8841, 0.3827), (0.256, -0.8439, 0.4714), (0.2414, -0.7957, 0.5556), (0.2244, -0.7397, 0.6344), (0.2053, -0.6767, 0.7071), (0.1842, -0.6071, 0.773), (0.1613, -0.5316, 0.8315), (0.1368, -0.4511, 0.8819), (0.1111, -0.3662, 0.9239), (0.08427, -0.2778, 0.9569), (0.05663, -0.1867, 0.9808), (0.02845, -0.0938, 0.9952), (0.03751, -0.09056, 0.9952), (0.07466, -0.1802, 0.9808), (0.1111, -0.2682, 0.9569), (0.1464, -0.3536, 0.9239), (0.1804, -0.4355, 0.8819), (0.2126, -0.5133, 0.8315), (0.2428, -0.5861, 0.773), (0.2706, -0.6533, 0.7071), (0.2958, -0.7142, 0.6344), (0.3182, -0.7682, 0.5556), (0.3375, -0.8148, 0.4714), (0.3536, -0.8536, 0.3827), (0.3662, -0.8841, 0.2903), (0.3753, -0.9061, 0.1951), (0.3808, -0.9194, 0.09802), (0.3827, -0.9239, -1.192e-07), (0.4714, -0.8819, -1.192e-07), (0.4691, -0.8777, 0.09802), (0.4623, -0.865, 0.1951), (0.4511, -0.8439, 0.2903), (0.4355, -0.8148, 0.3827), (0.4157, -0.7778, 0.4714), (0.392, -0.7333, 0.5556), (0.3644, -0.6817, 0.6344), (0.3333, -0.6236, 0.7071), (0.2991, -0.5595, 0.773), (0.2619, -0.49, 0.8315), (0.2222, -0.4157, 0.8819), (0.1804, -0.3375, 0.9239), (0.1368, -0.256, 0.9569), (0.09196, -0.1721, 0.9808), (0.0462, -0.08644, 0.9952), (0.05446, -0.0815, 0.9952), (0.1084, -0.1622, 0.9808), (0.1613, -0.2414, 0.9569), (0.2126, -0.3182, 0.9239), (0.2619, -0.392, 0.8819), (0.3087, -0.4619, 0.8315), (0.3524, -0.5275, 0.773), (0.3928, -0.5879, 0.7071), (0.4295, -0.6427, 0.6344), (0.4619, -0.6913, 0.5556), (0.49, -0.7333, 0.4714), (0.5133, -0.7682, 0.3827), (0.5316, -0.7957, 0.2903), (0.5449, -0.8155, 0.1951), (0.5529, -0.8275, 0.09802), (0.5556, -0.8315, -1.192e-07), (0.6344, -0.773, -1.192e-07), (0.6313, -0.7693, 0.09802), (0.6222, -0.7582, 0.1951), (0.6071, -0.7397, 0.2903), (0.5861, -0.7142, 0.3827), (0.5595, -0.6817, 0.4714), (0.5275, -0.6427, 0.5556), (0.4904, -0.5975, 0.6344), (0.4486, -0.5466, 0.7071), (0.4025, -0.4904, 0.773), (0.3525, -0.4295, 0.8315), (0.2991, -0.3644, 0.8819), (0.2428, -0.2958, 0.9239), (0.1842, -0.2244, 0.9569), (0.1238, -0.1508, 0.9808), (0.06218, -0.07577, 0.9952), (0.06931, -0.06931, 0.9952), (0.1379, -0.1379, 0.9808), (0.2053, -0.2053, 0.9569), (0.2706, -0.2706, 0.9239), (0.3333, -0.3333, 0.8819), (0.3928, -0.3928, 0.8315), (0.4486, -0.4486, 0.773), (0.5, -0.5, 0.7071), (0.5466, -0.5466, 0.6344), (0.5879, -0.5879, 0.5556), (0.6236, -0.6236, 0.4714), (0.6533, -0.6533, 0.3827), (0.6767, -0.6767, 0.2903), (0.6935, -0.6935, 0.1951), (0.7037, -0.7037, 0.09802), (0.7071, -0.7071, -1.192e-07), (0.773, -0.6344, -1.192e-07), (0.7693, -0.6313, 0.09802), (0.7582, -0.6222, 0.1951), (0.7397, -0.6071, 0.2903), (0.7142, -0.5861, 0.3827), (0.6817, -0.5595, 0.4714), (0.6427, -0.5275, 0.5556), (0.5975, -0.4904, 0.6344), (0.5466, -0.4486, 0.7071), (0.4904, -0.4025, 0.773), (0.4295, -0.3525, 0.8315), (0.3644, -0.2991, 0.8819), (0.2958, -0.2428, 0.9239), (0.2244, -0.1842, 0.9569), (0.1508, -0.1238, 0.9808), (0.07577, -0.06218, 0.9952), (0.0815, -0.05446, 0.9952), (0.1622, -0.1084, 0.9808), (0.2414, -0.1613, 0.9569), (0.3182, -0.2126, 0.9239), (0.392, -0.2619, 0.8819), (0.4619, -0.3087, 0.8315), (0.5275, -0.3525, 0.773), (0.5879, -0.3928, 0.7071), (0.6427, -0.4295, 0.6344), (0.6913, -0.4619, 0.5556), (0.7333, -0.49, 0.4714), (0.7682, -0.5133, 0.3827), (0.7957, -0.5316, 0.2903), (0.8155, -0.5449, 0.1951), (0.8275, -0.5529, 0.09802), (0.8315, -0.5556, -1.192e-07), (0.8819, -0.4714, -1.192e-07), (0.8777, -0.4691, 0.09802), (0.865, -0.4623, 0.1951), (0.8439, -0.4511, 0.2903), (0.8148, -0.4355, 0.3827), (0.7778, -0.4157, 0.4714), (0.7333, -0.392, 0.5556), (0.6817, -0.3644, 0.6344), (0.6236, -0.3333, 0.7071), (0.5595, -0.2991, 0.773), (0.49, -0.2619, 0.8315), (0.4157, -0.2222, 0.8819), (0.3375, -0.1804, 0.9239), (0.256, -0.1368, 0.9569), (0.1721, -0.09196, 0.9808), (0.08644, -0.0462, 0.9952), (0.09056, -0.03751, 0.9952), (0.1802, -0.07466, 0.9808), (0.2682, -0.1111, 0.9569), (0.3536, -0.1464, 0.9239), (0.4355, -0.1804, 0.8819), (0.5133, -0.2126, 0.8315), (0.5861, -0.2428, 0.773), (0.6533, -0.2706, 0.7071), (0.7142, -0.2958, 0.6344), (0.7682, -0.3182, 0.5556), (0.8148, -0.3375, 0.4714), (0.8536, -0.3536, 0.3827), (0.8841, -0.3662, 0.2903), (0.9061, -0.3753, 0.1951), (0.9194, -0.3808, 0.09802), (0.9239, -0.3827, -1.192e-07), (0.9569, -0.2903, -1.192e-07), (0.9523, -0.2889, 0.09802), (0.9386, -0.2847, 0.1951), (0.9157, -0.2778, 0.2903), (0.8841, -0.2682, 0.3827), (0.8439, -0.256, 0.4714), (0.7957, -0.2414, 0.5556), (0.7397, -0.2244, 0.6344), (0.6767, -0.2053, 0.7071), (0.6071, -0.1842, 0.773), (0.5316, -0.1613, 0.8315), (0.4511, -0.1368, 0.8819), (0.3662, -0.1111, 0.9239), (0.2778, -0.08427, 0.9569), (0.1867, -0.05663, 0.9808), (0.0938, -0.02845, 0.9952), (0.09613, -0.01912, 0.9952), (0.1913, -0.03806, 0.9808), (0.2847, -0.05663, 0.9569), (0.3753, -0.07466, 0.9239), (0.4623, -0.09196, 0.8819), (0.5449, -0.1084, 0.8315), (0.6222, -0.1238, 0.773), (0.6935, -0.1379, 0.7071), (0.7582, -0.1508, 0.6344), (0.8155, -0.1622, 0.5556), (0.865, -0.1721, 0.4714), (0.9061, -0.1802, 0.3827), (0.9386, -0.1867, 0.2903), (0.9619, -0.1913, 0.1951), (0.9761, -0.1942, 0.09802), (0.9808, -0.1951, -1.192e-07), (0.9952, -0.09802, -1.192e-07), (0.9904, -0.09755, 0.09802), (0.9761, -0.09613, 0.1951), (0.9523, -0.0938, 0.2903), (0.9194, -0.09056, 0.3827), (0.8777, -0.08644, 0.4714), (0.8275, -0.0815, 0.5556), (0.7693, -0.07577, 0.6344), (0.7037, -0.06931, 0.7071), (0.6313, -0.06218, 0.773), (0.5529, -0.05446, 0.8315), (0.4691, -0.0462, 0.8819), (0.3808, -0.03751, 0.9239), (0.2889, -0.02845, 0.9569), (0.1942, -0.01912, 0.9808), (0.09755, -0.009607, 0.9952), (0.09802, 1.676e-08, 0.9952), (0.2903, 1.118e-08, 0.9569), (0.3827, 3.353e-08, 0.9239), (0.4714, 4.47e-08, 0.8819), (0.7071, 1.043e-07, 0.7071), (0.773, -9.686e-08, 0.6344), (0.8315, -2.31e-07, 0.5556), (0.8819, 1.714e-07, 0.4714), (0.9239, 1.192e-07, 0.3827), (0.9952, 1.043e-07, 0.09802), (1.0, 3.204e-07, -1.192e-07), (1.0, 3.204e-07, -0.2), (0.9952, -0.09802, -0.2), (0.9808, -0.1951, -0.2), (0.9569, -0.2903, -0.2), (0.9239, -0.3827, -0.2), (0.8819, -0.4714, -0.2), (0.8315, -0.5556, -0.2), (0.773, -0.6344, -0.2), (0.7071, -0.7071, -0.2), (0.6344, -0.773, -0.2), (0.5556, -0.8315, -0.2), (0.4714, -0.8819, -0.2), (0.3827, -0.9239, -0.2), (0.2903, -0.9569, -0.2), (0.1951, -0.9808, -0.2), (0.09802, -0.9952, -0.2), (2.831e-07, -1.0, -0.2), (-0.09802, -0.9952, -0.2), (-0.1951, -0.9808, -0.2), (-0.2903, -0.9569, -0.2), (-0.3827, -0.9239, -0.2), (-0.4714, -0.8819, -0.2), (-0.5556, -0.8315, -0.2), (-0.6344, -0.773, -0.2), (-0.7071, -0.7071, -0.2), (-0.773, -0.6344, -0.2), (-0.8315, -0.5556, -0.2), (-0.8819, -0.4714, -0.2), (-0.9239, -0.3827, -0.2), (-0.9569, -0.2903, -0.2), (-0.9808, -0.1951, -0.2), (-0.9952, -0.09802, -0.2), (-1.0, -1.788e-07, -0.2), (-0.9952, 0.09802, -0.2), (-0.9808, 0.1951, -0.2), (-0.9569, 0.2903, -0.2), (-0.9239, 0.3827, -0.2), (-0.8819, 0.4714, -0.2), (-0.8315, 0.5556, -0.2), (-0.773, 0.6344, -0.2), (-0.7071, 0.7071, -0.2), (-0.6344, 0.773, -0.2), (-0.5556, 0.8315, -0.2), (-0.4714, 0.8819, -0.2), (-0.3827, 0.9239, -0.2), (-0.2903, 0.9569, -0.2), (-0.1951, 0.9808, -0.2), (-0.09802, 0.9952, -0.2), (-6.706e-08, 1.0, -0.2), (0.09802, 0.9952, -0.2), (0.1951, 0.9808, -0.2), (0.2903, 0.9569, -0.2), (0.3827, 0.9239, -0.2), (0.4714, 0.8819, -0.2), (0.5556, 0.8315, -0.2), (0.6344, 0.773, -0.2), (0.7071, 0.7071, -0.2), (0.773, 0.6344, -0.2), (0.8315, 0.5556, -0.2), (0.8819, 0.4714, -0.2), (0.9239, 0.3827, -0.2), (0.9569, 0.2903, -0.2), (0.9808, 0.1951, -0.2), (0.9952, 0.09802, -0.2), (-6.434, 0.1, -2.478), (-6.426, 0.09808, -2.496), (-6.418, 0.09239, -2.513), (-6.41, 0.08315, -2.528), (-6.404, 0.07071, -2.542), (-6.399, 0.05556, -2.553), (-6.395, 0.03827, -2.562), (-6.393, 0.01951, -2.567), (-6.392, 7.55e-09, -2.568), (-6.393, -0.01951, -2.567), (-6.395, -0.03827, -2.562), (-6.399, -0.05556, -2.553), (-6.404, -0.07071, -2.542), (-6.41, -0.08315, -2.528), (-6.418, -0.09239, -2.513), (-6.426, -0.09808, -2.496), (-6.434, -0.1, -2.478), (-6.442, -0.09808, -2.46), (-6.45, -0.09239, -2.443), (-6.457, -0.08315, -2.427), (-6.464, -0.07071, -2.414), (-6.469, -0.05556, -2.402), (-6.473, -0.03827, -2.394), (-6.475, -0.01951, -2.389), (-6.476, 9.656e-08, -2.387), (-6.475, 0.01951, -2.389), (-6.473, 0.03827, -2.394), (-6.469, 0.05556, -2.402), (-6.464, 0.07071, -2.414), (-6.457, 0.08315, -2.427), (-6.45, 0.09239, -2.443), (-6.442, 0.09808, -2.46), (-0.9961, 0.1, 0.05786), (-0.9879, 0.09808, 0.04018), (-0.9799, 0.09239, 0.02317), (-0.9726, 0.08315, 0.007506), (-0.9662, 0.07071, -0.006228), (-0.961, 0.05556, -0.0175), (-0.9571, 0.03827, -0.02587), (-0.9547, 0.01951, -0.03103), (-0.9539, -2.245e-07, -0.03277), (-0.9547, -0.01951, -0.03103), (-0.9571, -0.03827, -0.02587), (-0.961, -0.05556, -0.0175), (-0.9662, -0.07071, -0.006228), (-0.9726, -0.08315, 0.007506), (-0.9799, -0.09239, 0.02317), (-0.9879, -0.09808, 0.04018), (-0.9961, -0.1, 0.05786), (-1.004, -0.09808, 0.07554), (-1.012, -0.09239, 0.09254), (-1.02, -0.08315, 0.1082), (-1.026, -0.07071, 0.1219), (-1.031, -0.05556, 0.1332), (-1.035, -0.03827, 0.1416), (-1.038, -0.01951, 0.1467), (-1.038, -4.105e-07, 0.1485), (-1.038, 0.01951, 0.1467), (-1.035, 0.03827, 0.1416), (-1.031, 0.05556, 0.1332), (-1.026, 0.07071, 0.1219), (-1.02, 0.08315, 0.1082), (-1.012, 0.09239, 0.09254), (-1.004, 0.09808, 0.07554), (-6.434, 0.0, -2.478), (-0.9961, 0.0, 0.05786), (-5.956, 0.1, -6.385), (-5.937, 0.09808, -6.383), (-5.918, 0.09239, -6.38), (-5.901, 0.08315, -6.378), (-5.886, 0.07071, -6.376), (-5.874, 0.05556, -6.375), (-5.865, 0.03827, -6.374), (-5.859, 0.01951, -6.373), (-5.857, 7.55e-09, -6.373), (-5.859, -0.01951, -6.373), (-5.865, -0.03827, -6.374), (-5.874, -0.05556, -6.375), (-5.886, -0.07071, -6.376), (-5.901, -0.08315, -6.378), (-5.918, -0.09239, -6.38), (-5.937, -0.09808, -6.383), (-5.956, -0.1, -6.385), (-5.976, -0.09808, -6.387), (-5.994, -0.09239, -6.39), (-6.011, -0.08315, -6.392), (-6.026, -0.07071, -6.394), (-6.039, -0.05556, -6.395), (-6.048, -0.03827, -6.396), (-6.054, -0.01951, -6.397), (-6.056, 9.656e-08, -6.397), (-6.054, 0.01951, -6.397), (-6.048, 0.03827, -6.396), (-6.039, 0.05556, -6.395), (-6.026, 0.07071, -6.394), (-6.011, 0.08315, -6.392), (-5.994, 0.09239, -6.39), (-5.976, 0.09808, -6.387), (-6.444, 0.1, -2.415), (-6.424, 0.09808, -2.413), (-6.406, 0.09239, -2.41), (-6.389, 0.08315, -2.408), (-6.374, 0.07071, -2.406), (-6.361, 0.05556, -2.405), (-6.352, 0.03827, -2.404), (-6.346, 0.01951, -2.403), (-6.344, -2.245e-07, -2.403), (-6.346, -0.01951, -2.403), (-6.352, -0.03827, -2.404), (-6.361, -0.05556, -2.405), (-6.374, -0.07071, -2.406), (-6.389, -0.08315, -2.408), (-6.406, -0.09239, -2.41), (-6.424, -0.09808, -2.413), (-6.444, -0.1, -2.415), (-6.463, -0.09808, -2.417), (-6.482, -0.09239, -2.42), (-6.499, -0.08315, -2.422), (-6.514, -0.07071, -2.424), (-6.526, -0.05556, -2.425), (-6.535, -0.03827, -2.426), (-6.541, -0.01951, -2.427), (-6.543, -4.105e-07, -2.427), (-6.541, 0.01951, -2.427), (-6.535, 0.03827, -2.426), (-6.526, 0.05556, -2.425), (-6.514, 0.07071, -2.424), (-6.499, 0.08315, -2.422), (-6.482, 0.09239, -2.42), (-6.463, 0.09808, -2.417), (-5.956, 0.0, -6.385), (-6.444, 0.0, -2.415), (-6.0, 1.5, -6.5), (-5.707, 1.471, -6.5), (-5.426, 1.386, -6.5), (-5.167, 1.247, -6.5), (-4.939, 1.061, -6.5), (-4.753, 0.8334, -6.5), (-4.614, 0.574, -6.5), (-4.529, 0.2926, -6.5), (-4.5, 1.132e-07, -6.5), (-4.529, -0.2926, -6.5), (-4.614, -0.574, -6.5), (-4.753, -0.8334, -6.5), (-4.939, -1.061, -6.5), (-5.167, -1.247, -6.5), (-5.426, -1.386, -6.5), (-5.707, -1.471, -6.5), (-6.0, -1.5, -6.5), (-6.293, -1.471, -6.5), (-6.574, -1.386, -6.5), (-6.833, -1.247, -6.5), (-7.061, -1.061, -6.5), (-7.247, -0.8334, -6.5), (-7.386, -0.574, -6.5), (-7.471, -0.2926, -6.5), (-7.5, 1.448e-06, -6.5), (-7.471, 0.2926, -6.5), (-7.386, 0.574, -6.5), (-7.247, 0.8334, -6.5), (-7.061, 1.061, -6.5), (-6.833, 1.247, -6.5), (-6.574, 1.386, -6.5), (-6.293, 1.471, -6.5), (-6.0, 1.5, -6.3), (-5.707, 1.471, -6.3), (-5.426, 1.386, -6.3), (-5.167, 1.247, -6.3), (-4.939, 1.061, -6.3), (-4.753, 0.8334, -6.3), (-4.614, 0.574, -6.3), (-4.529, 0.2926, -6.3), (-4.5, -3.368e-06, -6.3), (-4.529, -0.2926, -6.3), (-4.614, -0.574, -6.3), (-4.753, -0.8334, -6.3), (-4.939, -1.061, -6.3), (-5.167, -1.247, -6.3), (-5.426, -1.386, -6.3), (-5.707, -1.471, -6.3), (-6.0, -1.5, -6.3), (-6.293, -1.471, -6.3), (-6.574, -1.386, -6.3), (-6.833, -1.247, -6.3), (-7.061, -1.061, -6.3), (-7.247, -0.8334, -6.3), (-7.386, -0.574, -6.3), (-7.471, -0.2926, -6.3), (-7.5, -6.157e-06, -6.3), (-7.471, 0.2926, -6.3), (-7.386, 0.574, -6.3), (-7.247, 0.8333, -6.3), (-7.061, 1.061, -6.3), (-6.833, 1.247, -6.3), (-6.574, 1.386, -6.3), (-6.293, 1.471, -6.3), (-6.0, 0.0, -6.5), (-6.0, 0.0, -6.3), (-4.5, -3.368e-06, -6.3)], [(1261, 1287)], [(1023, 1024, 5, 6), (4, 1023, 6, 7), (3, 4, 7, 8), (1022, 3, 8, 9), (1021, 1022, 9, 10), (1020, 1021, 10, 11), (1019, 1020, 11, 12), (1018, 1019, 12, 13), (2, 1018, 13, 14), (1, 2, 14, 15), (1017, 1, 15, 16), (1016, 1017, 16, 17), (1015, 1016, 17, 18), (0, 1015, 18, 19), (1014, 0, 19, 20), (597, 1014, 20), (597, 20, 21), (20, 19, 22, 21), (19, 18, 23, 22), (18, 17, 24, 23), (17, 16, 25, 24), (16, 15, 26, 25), (15, 14, 27, 26), (14, 13, 28, 27), (13, 12, 29, 28), (12, 11, 30, 29), (11, 10, 31, 30), (10, 9, 32, 31), (9, 8, 33, 32), (8, 7, 34, 33), (7, 6, 35, 34), (6, 5, 36, 35), (35, 36, 37, 38), (34, 35, 38, 39), (33, 34, 39, 40), (32, 33, 40, 41), (31, 32, 41, 42), (30, 31, 42, 43), (29, 30, 43, 44), (28, 29, 44, 45), (27, 28, 45, 46), (26, 27, 46, 47), (25, 26, 47, 48), (24, 25, 48, 49), (23, 24, 49, 50), (22, 23, 50, 51), (21, 22, 51, 52), (597, 21, 52), (597, 52, 53), (52, 51, 54, 53), (51, 50, 55, 54), (50, 49, 56, 55), (49, 48, 57, 56), (48, 47, 58, 57), (47, 46, 59, 58), (46, 45, 60, 59), (45, 44, 61, 60), (44, 43, 62, 61), (43, 42, 63, 62), (42, 41, 64, 63), (41, 40, 65, 64), (40, 39, 66, 65), (39, 38, 67, 66), (38, 37, 68, 67), (67, 68, 69, 70), (66, 67, 70, 71), (65, 66, 71, 72), (64, 65, 72, 73), (63, 64, 73, 74), (62, 63, 74, 75), (61, 62, 75, 76), (60, 61, 76, 77), (59, 60, 77, 78), (58, 59, 78, 79), (57, 58, 79, 80), (56, 57, 80, 81), (55, 56, 81, 82), (54, 55, 82, 83), (53, 54, 83, 84), (597, 53, 84), (597, 84, 85), (84, 83, 86, 85), (83, 82, 87, 86), (82, 81, 88, 87), (81, 80, 89, 88), (80, 79, 90, 89), (79, 78, 91, 90), (78, 77, 92, 91), (77, 76, 93, 92), (76, 75, 94, 93), (75, 74, 95, 94), (74, 73, 96, 95), (73, 72, 97, 96), (72, 71, 98, 97), (71, 70, 99, 98), (70, 69, 100, 99), (99, 100, 101, 102), (98, 99, 102, 103), (97, 98, 103, 104), (96, 97, 104, 105), (95, 96, 105, 106), (94, 95, 106, 107), (93, 94, 107, 108), (92, 93, 108, 109), (91, 92, 109, 110), (90, 91, 110, 111), (89, 90, 111, 112), (88, 89, 112, 113), (87, 88, 113, 114), (86, 87, 114, 115), (85, 86, 115, 116), (597, 85, 116), (597, 116, 117), (116, 115, 118, 117), (115, 114, 119, 118), (114, 113, 120, 119), (113, 112, 121, 120), (112, 111, 122, 121), (111, 110, 123, 122), (110, 109, 124, 123), (109, 108, 125, 124), (108, 107, 126, 125), (107, 106, 127, 126), (106, 105, 128, 127), (105, 104, 129, 128), (104, 103, 130, 129), (103, 102, 131, 130), (102, 101, 132, 131), (131, 132, 133, 134), (130, 131, 134, 135), (129, 130, 135, 136), (128, 129, 136, 137), (127, 128, 137, 138), (126, 127, 138, 139), (125, 126, 139, 140), (124, 125, 140, 141), (123, 124, 141, 142), (122, 123, 142, 143), (121, 122, 143, 144), (120, 121, 144, 145), (119, 120, 145, 146), (118, 119, 146, 147), (117, 118, 147, 148), (597, 117, 148), (597, 148, 149), (148, 147, 150, 149), (147, 146, 151, 150), (146, 145, 152, 151), (145, 144, 153, 152), (144, 143, 154, 153), (143, 142, 155, 154), (142, 141, 156, 155), (141, 140, 157, 156), (140, 139, 158, 157), (139, 138, 159, 158), (138, 137, 160, 159), (137, 136, 161, 160), (136, 135, 162, 161), (135, 134, 163, 162), (134, 133, 164, 163), (163, 164, 165, 166), (162, 163, 166, 167), (161, 162, 167, 168), (160, 161, 168, 169), (159, 160, 169, 170), (158, 159, 170, 171), (157, 158, 171, 172), (156, 157, 172, 173), (155, 156, 173, 174), (154, 155, 174, 175), (153, 154, 175, 176), (152, 153, 176, 177), (151, 152, 177, 178), (150, 151, 178, 179), (149, 150, 179, 180), (597, 149, 180), (597, 180, 181), (180, 179, 182, 181), (179, 178, 183, 182), (178, 177, 184, 183), (177, 176, 185, 184), (176, 175, 186, 185), (175, 174, 187, 186), (174, 173, 188, 187), (173, 172, 189, 188), (172, 171, 190, 189), (171, 170, 191, 190), (170, 169, 192, 191), (169, 168, 193, 192), (168, 167, 194, 193), (167, 166, 195, 194), (166, 165, 196, 195), (195, 196, 197, 198), (194, 195, 198, 199), (193, 194, 199, 200), (192, 193, 200, 201), (191, 192, 201, 202), (190, 191, 202, 203), (189, 190, 203, 204), (188, 189, 204, 205), (187, 188, 205, 206), (186, 187, 206, 207), (185, 186, 207, 208), (184, 185, 208, 209), (183, 184, 209, 210), (182, 183, 210, 211), (181, 182, 211, 212), (597, 181, 212), (597, 212, 213), (212, 211, 214, 213), (211, 210, 215, 214), (210, 209, 216, 215), (209, 208, 217, 216), (208, 207, 218, 217), (207, 206, 219, 218), (206, 205, 220, 219), (205, 204, 221, 220), (204, 203, 222, 221), (203, 202, 223, 222), (202, 201, 224, 223), (201, 200, 225, 224), (200, 199, 226, 225), (199, 198, 227, 226), (198, 197, 228, 227), (227, 228, 229, 230), (226, 227, 230, 231), (225, 226, 231, 232), (224, 225, 232, 233), (223, 224, 233, 234), (222, 223, 234, 235), (221, 222, 235, 236), (220, 221, 236, 237), (219, 220, 237, 238), (218, 219, 238, 239), (217, 218, 239, 240), (216, 217, 240, 241), (215, 216, 241, 242), (214, 215, 242, 243), (213, 214, 243, 244), (597, 213, 244), (597, 244, 245), (244, 243, 246, 245), (243, 242, 247, 246), (242, 241, 248, 247), (241, 240, 249, 248), (240, 239, 250, 249), (239, 238, 251, 250), (238, 237, 252, 251), (237, 236, 253, 252), (236, 235, 254, 253), (235, 234, 255, 254), (234, 233, 256, 255), (233, 232, 257, 256), (232, 231, 258, 257), (231, 230, 259, 258), (230, 229, 260, 259), (259, 260, 261, 262), (258, 259, 262, 263), (257, 258, 263, 264), (256, 257, 264, 265), (255, 256, 265, 266), (254, 255, 266, 267), (253, 254, 267, 268), (252, 253, 268, 269), (251, 252, 269, 270), (250, 251, 270, 271), (249, 250, 271, 272), (248, 249, 272, 273), (247, 248, 273, 274), (246, 247, 274, 275), (245, 246, 275, 276), (597, 245, 276), (597, 276, 277), (276, 275, 278, 277), (275, 274, 279, 278), (274, 273, 280, 279), (273, 272, 281, 280), (272, 271, 282, 281), (271, 270, 283, 282), (270, 269, 284, 283), (269, 268, 285, 284), (268, 267, 286, 285), (267, 266, 287, 286), (266, 265, 288, 287), (265, 264, 289, 288), (264, 263, 290, 289), (263, 262, 291, 290), (262, 261, 292, 291), (291, 292, 293, 294), (290, 291, 294, 295), (289, 290, 295, 296), (288, 289, 296, 297), (287, 288, 297, 298), (286, 287, 298, 299), (285, 286, 299, 300), (284, 285, 300, 301), (283, 284, 301, 302), (282, 283, 302, 303), (281, 282, 303, 304), (280, 281, 304, 305), (279, 280, 305, 306), (278, 279, 306, 307), (277, 278, 307, 308), (597, 277, 308), (597, 308, 309), (308, 307, 310, 309), (307, 306, 311, 310), (306, 305, 312, 311), (305, 304, 313, 312), (304, 303, 314, 313), (303, 302, 315, 314), (302, 301, 316, 315), (301, 300, 317, 316), (300, 299, 318, 317), (299, 298, 319, 318), (298, 297, 320, 319), (297, 296, 321, 320), (296, 295, 322, 321), (295, 294, 323, 322), (294, 293, 324, 323), (323, 324, 325, 326), (322, 323, 326, 327), (321, 322, 327, 328), (320, 321, 328, 329), (319, 320, 329, 330), (318, 319, 330, 331), (317, 318, 331, 332), (316, 317, 332, 333), (315, 316, 333, 334), (314, 315, 334, 335), (313, 314, 335, 336), (312, 313, 336, 337), (311, 312, 337, 338), (310, 311, 338, 339), (309, 310, 339, 340), (597, 309, 340), (597, 340, 341), (340, 339, 342, 341), (339, 338, 343, 342), (338, 337, 344, 343), (337, 336, 345, 344), (336, 335, 346, 345), (335, 334, 347, 346), (334, 333, 348, 347), (333, 332, 349, 348), (332, 331, 350, 349), (331, 330, 351, 350), (330, 329, 352, 351), (329, 328, 353, 352), (328, 327, 354, 353), (327, 326, 355, 354), (326, 325, 356, 355), (355, 356, 357, 358), (354, 355, 358, 359), (353, 354, 359, 360), (352, 353, 360, 361), (351, 352, 361, 362), (350, 351, 362, 363), (349, 350, 363, 364), (348, 349, 364, 365), (347, 348, 365, 366), (346, 347, 366, 367), (345, 346, 367, 368), (344, 345, 368, 369), (343, 344, 369, 370), (342, 343, 370, 371), (341, 342, 371, 372), (597, 341, 372), (597, 372, 373), (372, 371, 374, 373), (371, 370, 375, 374), (370, 369, 376, 375), (369, 368, 377, 376), (368, 367, 378, 377), (367, 366, 379, 378), (366, 365, 380, 379), (365, 364, 381, 380), (364, 363, 382, 381), (363, 362, 383, 382), (362, 361, 384, 383), (361, 360, 385, 384), (360, 359, 386, 385), (359, 358, 387, 386), (358, 357, 388, 387), (387, 388, 389, 390), (386, 387, 390, 391), (385, 386, 391, 392), (384, 385, 392, 393), (383, 384, 393, 394), (382, 383, 394, 395), (381, 382, 395, 396), (380, 381, 396, 397), (379, 380, 397, 398), (378, 379, 398, 399), (377, 378, 399, 400), (376, 377, 400, 401), (375, 376, 401, 402), (374, 375, 402, 403), (373, 374, 403, 404), (597, 373, 404), (597, 404, 405), (404, 403, 406, 405), (403, 402, 407, 406), (402, 401, 408, 407), (401, 400, 409, 408), (400, 399, 410, 409), (399, 398, 411, 410), (398, 397, 412, 411), (397, 396, 413, 412), (396, 395, 414, 413), (395, 394, 415, 414), (394, 393, 416, 415), (393, 392, 417, 416), (392, 391, 418, 417), (391, 390, 419, 418), (390, 389, 420, 419), (419, 420, 421, 422), (418, 419, 422, 423), (417, 418, 423, 424), (416, 417, 424, 425), (415, 416, 425, 426), (414, 415, 426, 427), (413, 414, 427, 428), (412, 413, 428, 429), (411, 412, 429, 430), (410, 411, 430, 431), (409, 410, 431, 432), (408, 409, 432, 433), (407, 408, 433, 434), (406, 407, 434, 435), (405, 406, 435, 436), (597, 405, 436), (597, 436, 437), (436, 435, 438, 437), (435, 434, 439, 438), (434, 433, 440, 439), (433, 432, 441, 440), (432, 431, 442, 441), (431, 430, 443, 442), (430, 429, 444, 443), (429, 428, 445, 444), (428, 427, 446, 445), (427, 426, 447, 446), (426, 425, 448, 447), (425, 424, 449, 448), (424, 423, 450, 449), (423, 422, 451, 450), (422, 421, 452, 451), (451, 452, 453, 454), (450, 451, 454, 455), (449, 450, 455, 456), (448, 449, 456, 457), (447, 448, 457, 458), (446, 447, 458, 459), (445, 446, 459, 460), (444, 445, 460, 461), (443, 444, 461, 462), (442, 443, 462, 463), (441, 442, 463, 464), (440, 441, 464, 465), (439, 440, 465, 466), (438, 439, 466, 467), (437, 438, 467, 468), (597, 437, 468), (597, 468, 469), (468, 467, 470, 469), (467, 466, 471, 470), (466, 465, 472, 471), (465, 464, 473, 472), (464, 463, 474, 473), (463, 462, 475, 474), (462, 461, 476, 475), (461, 460, 477, 476), (460, 459, 478, 477), (459, 458, 479, 478), (458, 457, 480, 479), (457, 456, 481, 480), (456, 455, 482, 481), (455, 454, 483, 482), (454, 453, 484, 483), (483, 484, 485, 486), (482, 483, 486, 487), (481, 482, 487, 488), (480, 481, 488, 489), (479, 480, 489, 490), (478, 479, 490, 491), (477, 478, 491, 492), (476, 477, 492, 493), (475, 476, 493, 494), (474, 475, 494, 495), (473, 474, 495, 496), (472, 473, 496, 497), (471, 472, 497, 498), (470, 471, 498, 499), (469, 470, 499, 500), (597, 469, 500), (597, 500, 501), (500, 499, 502, 501), (499, 498, 503, 502), (498, 497, 504, 503), (497, 496, 505, 504), (496, 495, 506, 505), (495, 494, 507, 506), (494, 493, 508, 507), (493, 492, 509, 508), (492, 491, 510, 509), (491, 490, 511, 510), (490, 489, 512, 511), (489, 488, 513, 512), (488, 487, 514, 513), (487, 486, 515, 514), (486, 485, 516, 515), (515, 516, 517, 518), (514, 515, 518, 519), (513, 514, 519, 520), (512, 513, 520, 521), (511, 512, 521, 522), (510, 511, 522, 523), (509, 510, 523, 524), (508, 509, 524, 525), (507, 508, 525, 526), (506, 507, 526, 527), (505, 506, 527, 528), (504, 505, 528, 529), (503, 504, 529, 530), (502, 503, 530, 531), (501, 502, 531, 532), (597, 501, 532), (597, 532, 533), (532, 531, 534, 533), (531, 530, 535, 534), (530, 529, 536, 535), (529, 528, 537, 536), (528, 527, 538, 537), (527, 526, 539, 538), (526, 525, 540, 539), (525, 524, 541, 540), (524, 523, 542, 541), (523, 522, 543, 542), (522, 521, 544, 543), (521, 520, 545, 544), (520, 519, 546, 545), (519, 518, 547, 546), (518, 517, 548, 547), (547, 548, 549, 550), (546, 547, 550, 551), (545, 546, 551, 552), (544, 545, 552, 553), (543, 544, 553, 554), (542, 543, 554, 555), (541, 542, 555, 556), (540, 541, 556, 557), (539, 540, 557, 558), (538, 539, 558, 559), (537, 538, 559, 560), (536, 537, 560, 561), (535, 536, 561, 562), (534, 535, 562, 563), (533, 534, 563, 564), (597, 533, 564), (597, 564, 565), (564, 563, 566, 565), (563, 562, 567, 566), (562, 561, 568, 567), (561, 560, 569, 568), (560, 559, 570, 569), (559, 558, 571, 570), (558, 557, 572, 571), (557, 556, 573, 572), (556, 555, 574, 573), (555, 554, 575, 574), (554, 553, 576, 575), (553, 552, 577, 576), (552, 551, 578, 577), (551, 550, 579, 578), (550, 549, 580, 579), (579, 580, 581, 582), (578, 579, 582, 583), (577, 578, 583, 584), (576, 577, 584, 585), (575, 576, 585, 586), (574, 575, 586, 587), (573, 574, 587, 588), (572, 573, 588, 589), (571, 572, 589, 590), (570, 571, 590, 591), (569, 570, 591, 592), (568, 569, 592, 593), (567, 568, 593, 594), (566, 567, 594, 595), (565, 566, 595, 596), (597, 565, 596), (597, 596, 598), (596, 595, 599, 598), (595, 594, 600, 599), (594, 593, 601, 600), (593, 592, 602, 601), (592, 591, 603, 602), (591, 590, 604, 603), (590, 589, 605, 604), (589, 588, 606, 605), (588, 587, 607, 606), (587, 586, 608, 607), (586, 585, 609, 608), (585, 584, 610, 609), (584, 583, 611, 610), (583, 582, 612, 611), (582, 581, 613, 612), (612, 613, 614, 615), (611, 612, 615, 616), (610, 611, 616, 617), (609, 610, 617, 618), (608, 609, 618, 619), (607, 608, 619, 620), (606, 607, 620, 621), (605, 606, 621, 622), (604, 605, 622, 623), (603, 604, 623, 624), (602, 603, 624, 625), (601, 602, 625, 626), (600, 601, 626, 627), (599, 600, 627, 628), (598, 599, 628, 629), (597, 598, 629), (597, 629, 630), (629, 628, 631, 630), (628, 627, 632, 631), (627, 626, 633, 632), (626, 625, 634, 633), (625, 624, 635, 634), (624, 623, 636, 635), (623, 622, 637, 636), (622, 621, 638, 637), (621, 620, 639, 638), (620, 619, 640, 639), (619, 618, 641, 640), (618, 617, 642, 641), (617, 616, 643, 642), (616, 615, 644, 643), (615, 614, 645, 644), (644, 645, 646, 647), (643, 644, 647, 648), (642, 643, 648, 649), (641, 642, 649, 650), (640, 641, 650, 651), (639, 640, 651, 652), (638, 639, 652, 653), (637, 638, 653, 654), (636, 637, 654, 655), (635, 636, 655, 656), (634, 635, 656, 657), (633, 634, 657, 658), (632, 633, 658, 659), (631, 632, 659, 660), (630, 631, 660, 661), (597, 630, 661), (597, 661, 662), (661, 660, 663, 662), (660, 659, 664, 663), (659, 658, 665, 664), (658, 657, 666, 665), (657, 656, 667, 666), (656, 655, 668, 667), (655, 654, 669, 668), (654, 653, 670, 669), (653, 652, 671, 670), (652, 651, 672, 671), (651, 650, 673, 672), (650, 649, 674, 673), (649, 648, 675, 674), (648, 647, 676, 675), (647, 646, 677, 676), (676, 677, 678, 679), (675, 676, 679, 680), (674, 675, 680, 681), (673, 674, 681, 682), (672, 673, 682, 683), (671, 672, 683, 684), (670, 671, 684, 685), (669, 670, 685, 686), (668, 669, 686, 687), (667, 668, 687, 688), (666, 667, 688, 689), (665, 666, 689, 690), (664, 665, 690, 691), (663, 664, 691, 692), (662, 663, 692, 693), (597, 662, 693), (597, 693, 694), (693, 692, 695, 694), (692, 691, 696, 695), (691, 690, 697, 696), (690, 689, 698, 697), (689, 688, 699, 698), (688, 687, 700, 699), (687, 686, 701, 700), (686, 685, 702, 701), (685, 684, 703, 702), (684, 683, 704, 703), (683, 682, 705, 704), (682, 681, 706, 705), (681, 680, 707, 706), (680, 679, 708, 707), (679, 678, 709, 708), (708, 709, 710, 711), (707, 708, 711, 712), (706, 707, 712, 713), (705, 706, 713, 714), (704, 705, 714, 715), (703, 704, 715, 716), (702, 703, 716, 717), (701, 702, 717, 718), (700, 701, 718, 719), (699, 700, 719, 720), (698, 699, 720, 721), (697, 698, 721, 722), (696, 697, 722, 723), (695, 696, 723, 724), (694, 695, 724, 725), (597, 694, 725), (597, 725, 726), (725, 724, 727, 726), (724, 723, 728, 727), (723, 722, 729, 728), (722, 721, 730, 729), (721, 720, 731, 730), (720, 719, 732, 731), (719, 718, 733, 732), (718, 717, 734, 733), (717, 716, 735, 734), (716, 715, 736, 735), (715, 714, 737, 736), (714, 713, 738, 737), (713, 712, 739, 738), (712, 711, 740, 739), (711, 710, 741, 740), (740, 741, 742, 743), (739, 740, 743, 744), (738, 739, 744, 745), (737, 738, 745, 746), (736, 737, 746, 747), (735, 736, 747, 748), (734, 735, 748, 749), (733, 734, 749, 750), (732, 733, 750, 751), (731, 732, 751, 752), (730, 731, 752, 753), (729, 730, 753, 754), (728, 729, 754, 755), (727, 728, 755, 756), (726, 727, 756, 757), (597, 726, 757), (597, 757, 758), (757, 756, 759, 758), (756, 755, 760, 759), (755, 754, 761, 760), (754, 753, 762, 761), (753, 752, 763, 762), (752, 751, 764, 763), (751, 750, 765, 764), (750, 749, 766, 765), (749, 748, 767, 766), (748, 747, 768, 767), (747, 746, 769, 768), (746, 745, 770, 769), (745, 744, 771, 770), (744, 743, 772, 771), (743, 742, 773, 772), (772, 773, 774, 775), (771, 772, 775, 776), (770, 771, 776, 777), (769, 770, 777, 778), (768, 769, 778, 779), (767, 768, 779, 780), (766, 767, 780, 781), (765, 766, 781, 782), (764, 765, 782, 783), (763, 764, 783, 784), (762, 763, 784, 785), (761, 762, 785, 786), (760, 761, 786, 787), (759, 760, 787, 788), (758, 759, 788, 789), (597, 758, 789), (597, 789, 790), (789, 788, 791, 790), (788, 787, 792, 791), (787, 786, 793, 792), (786, 785, 794, 793), (785, 784, 795, 794), (784, 783, 796, 795), (783, 782, 797, 796), (782, 781, 798, 797), (781, 780, 799, 798), (780, 779, 800, 799), (779, 778, 801, 800), (778, 777, 802, 801), (777, 776, 803, 802), (776, 775, 804, 803), (775, 774, 805, 804), (804, 805, 806, 807), (803, 804, 807, 808), (802, 803, 808, 809), (801, 802, 809, 810), (800, 801, 810, 811), (799, 800, 811, 812), (798, 799, 812, 813), (797, 798, 813, 814), (796, 797, 814, 815), (795, 796, 815, 816), (794, 795, 816, 817), (793, 794, 817, 818), (792, 793, 818, 819), (791, 792, 819, 820), (790, 791, 820, 821), (597, 790, 821), (597, 821, 822), (821, 820, 823, 822), (820, 819, 824, 823), (819, 818, 825, 824), (818, 817, 826, 825), (817, 816, 827, 826), (816, 815, 828, 827), (815, 814, 829, 828), (814, 813, 830, 829), (813, 812, 831, 830), (812, 811, 832, 831), (811, 810, 833, 832), (810, 809, 834, 833), (809, 808, 835, 834), (808, 807, 836, 835), (807, 806, 837, 836), (836, 837, 838, 839), (835, 836, 839, 840), (834, 835, 840, 841), (833, 834, 841, 842), (832, 833, 842, 843), (831, 832, 843, 844), (830, 831, 844, 845), (829, 830, 845, 846), (828, 829, 846, 847), (827, 828, 847, 848), (826, 827, 848, 849), (825, 826, 849, 850), (824, 825, 850, 851), (823, 824, 851, 852), (822, 823, 852, 853), (597, 822, 853), (597, 853, 854), (853, 852, 855, 854), (852, 851, 856, 855), (851, 850, 857, 856), (850, 849, 858, 857), (849, 848, 859, 858), (848, 847, 860, 859), (847, 846, 861, 860), (846, 845, 862, 861), (845, 844, 863, 862), (844, 843, 864, 863), (843, 842, 865, 864), (842, 841, 866, 865), (841, 840, 867, 866), (840, 839, 868, 867), (839, 838, 869, 868), (868, 869, 870, 871), (867, 868, 871, 872), (866, 867, 872, 873), (865, 866, 873, 874), (864, 865, 874, 875), (863, 864, 875, 876), (862, 863, 876, 877), (861, 862, 877, 878), (860, 861, 878, 879), (859, 860, 879, 880), (858, 859, 880, 881), (857, 858, 881, 882), (856, 857, 882, 883), (855, 856, 883, 884), (854, 855, 884, 885), (597, 854, 885), (597, 885, 886), (885, 884, 887, 886), (884, 883, 888, 887), (883, 882, 889, 888), (882, 881, 890, 889), (881, 880, 891, 890), (880, 879, 892, 891), (879, 878, 893, 892), (878, 877, 894, 893), (877, 876, 895, 894), (876, 875, 896, 895), (875, 874, 897, 896), (874, 873, 898, 897), (873, 872, 899, 898), (872, 871, 900, 899), (871, 870, 901, 900), (900, 901, 902, 903), (899, 900, 903, 904), (898, 899, 904, 905), (897, 898, 905, 906), (896, 897, 906, 907), (895, 896, 907, 908), (894, 895, 908, 909), (893, 894, 909, 910), (892, 893, 910, 911), (891, 892, 911, 912), (890, 891, 912, 913), (889, 890, 913, 914), (888, 889, 914, 915), (887, 888, 915, 916), (886, 887, 916, 917), (597, 886, 917), (597, 917, 918), (917, 916, 919, 918), (916, 915, 920, 919), (915, 914, 921, 920), (914, 913, 922, 921), (913, 912, 923, 922), (912, 911, 924, 923), (911, 910, 925, 924), (910, 909, 926, 925), (909, 908, 927, 926), (908, 907, 928, 927), (907, 906, 929, 928), (906, 905, 930, 929), (905, 904, 931, 930), (904, 903, 932, 931), (903, 902, 933, 932), (932, 933, 934, 935), (931, 932, 935, 936), (930, 931, 936, 937), (929, 930, 937, 938), (928, 929, 938, 939), (927, 928, 939, 940), (926, 927, 940, 941), (925, 926, 941, 942), (924, 925, 942, 943), (923, 924, 943, 944), (922, 923, 944, 945), (921, 922, 945, 946), (920, 921, 946, 947), (919, 920, 947, 948), (918, 919, 948, 949), (597, 918, 949), (597, 949, 950), (949, 948, 951, 950), (948, 947, 952, 951), (947, 946, 953, 952), (946, 945, 954, 953), (945, 944, 955, 954), (944, 943, 956, 955), (943, 942, 957, 956), (942, 941, 958, 957), (941, 940, 959, 958), (940, 939, 960, 959), (939, 938, 961, 960), (938, 937, 962, 961), (937, 936, 963, 962), (936, 935, 964, 963), (935, 934, 965, 964), (964, 965, 966, 967), (963, 964, 967, 968), (962, 963, 968, 969), (961, 962, 969, 970), (960, 961, 970, 971), (959, 960, 971, 972), (958, 959, 972, 973), (957, 958, 973, 974), (956, 957, 974, 975), (955, 956, 975, 976), (954, 955, 976, 977), (953, 954, 977, 978), (952, 953, 978, 979), (951, 952, 979, 980), (950, 951, 980, 981), (597, 950, 981), (597, 981, 982), (981, 980, 983, 982), (980, 979, 984, 983), (979, 978, 985, 984), (978, 977, 986, 985), (977, 976, 987, 986), (976, 975, 988, 987), (975, 974, 989, 988), (974, 973, 990, 989), (973, 972, 991, 990), (972, 971, 992, 991), (971, 970, 993, 992), (970, 969, 994, 993), (969, 968, 995, 994), (968, 967, 996, 995), (967, 966, 997, 996), (996, 997, 998, 999), (995, 996, 999, 1000), (994, 995, 1000, 1001), (993, 994, 1001, 1002), (992, 993, 1002, 1003), (991, 992, 1003, 1004), (990, 991, 1004, 1005), (989, 990, 1005, 1006), (988, 989, 1006, 1007), (987, 988, 1007, 1008), (986, 987, 1008, 1009), (985, 986, 1009, 1010), (984, 985, 1010, 1011), (983, 984, 1011, 1012), (982, 983, 1012, 1013), (597, 982, 1013), (597, 1013, 1014), (0, 1014, 1013, 1012), (1015, 0, 1012, 1011), (1011, 1010, 1016, 1015), (1010, 1009, 1017, 1016), (1009, 1008, 1, 1017), (1008, 1007, 2, 1), (1007, 1006, 1018, 2), (1006, 1005, 1019, 1018), (1005, 1004, 1020, 1019), (1004, 1003, 1021, 1020), (1003, 1002, 1022, 1021), (1002, 1001, 3, 1022), (1001, 1000, 4, 3), (1000, 999, 1023, 4), (999, 998, 1024, 1023), (5, 1024, 1025, 1088), (1024, 998, 1026, 1025), (998, 997, 1027, 1026), (997, 966, 1028, 1027), (966, 965, 1029, 1028), (965, 934, 1030, 1029), (934, 933, 1031, 1030), (933, 902, 1032, 1031), (902, 901, 1033, 1032), (901, 870, 1034, 1033), (870, 869, 1035, 1034), (869, 838, 1036, 1035), (838, 837, 1037, 1036), (837, 806, 1038, 1037), (806, 805, 1039, 1038), (805, 774, 1040, 1039), (774, 773, 1041, 1040), (773, 742, 1042, 1041), (742, 741, 1043, 1042), (741, 710, 1044, 1043), (710, 709, 1045, 1044), (709, 678, 1046, 1045), (678, 677, 1047, 1046), (677, 646, 1048, 1047), (646, 645, 1049, 1048), (645, 614, 1050, 1049), (614, 613, 1051, 1050), (613, 581, 1052, 1051), (581, 580, 1053, 1052), (580, 549, 1054, 1053), (549, 548, 1055, 1054), (548, 517, 1056, 1055), (517, 516, 1057, 1056), (516, 485, 1058, 1057), (485, 484, 1059, 1058), (484, 453, 1060, 1059), (453, 452, 1061, 1060), (452, 421, 1062, 1061), (421, 420, 1063, 1062), (420, 389, 1064, 1063), (389, 388, 1065, 1064), (388, 357, 1066, 1065), (357, 356, 1067, 1066), (356, 325, 1068, 1067), (325, 324, 1069, 1068), (324, 293, 1070, 1069), (293, 292, 1071, 1070), (292, 261, 1072, 1071), (261, 260, 1073, 1072), (260, 229, 1074, 1073), (229, 228, 1075, 1074), (228, 197, 1076, 1075), (197, 196, 1077, 1076), (196, 165, 1078, 1077), (165, 164, 1079, 1078), (164, 133, 1080, 1079), (133, 132, 1081, 1080), (132, 101, 1082, 1081), (101, 100, 1083, 1082), (100, 69, 1084, 1083), (69, 68, 1085, 1084), (68, 37, 1086, 1085), (37, 36, 1087, 1086), (36, 5, 1088, 1087), (1153, 1089, 1090), (1154, 1122, 1121), (1153, 1090, 1091), (1154, 1123, 1122), (1153, 1091, 1092), (1154, 1124, 1123), (1153, 1092, 1093), (1154, 1125, 1124), (1153, 1093, 1094), (1154, 1126, 1125), (1153, 1094, 1095), (1154, 1127, 1126), (1153, 1095, 1096), (1154, 1128, 1127), (1153, 1096, 1097), (1154, 1129, 1128), (1153, 1097, 1098), (1154, 1130, 1129), (1153, 1098, 1099), (1154, 1131, 1130), (1153, 1099, 1100), (1154, 1132, 1131), (1153, 1100, 1101), (1154, 1133, 1132), (1153, 1101, 1102), (1154, 1134, 1133), (1153, 1102, 1103), (1154, 1135, 1134), (1153, 1103, 1104), (1154, 1136, 1135), (1153, 1104, 1105), (1154, 1137, 1136), (1153, 1105, 1106), (1154, 1138, 1137), (1153, 1106, 1107), (1154, 1139, 1138), (1153, 1107, 1108), (1154, 1140, 1139), (1153, 1108, 1109), (1154, 1141, 1140), (1153, 1109, 1110), (1154, 1142, 1141), (1153, 1110, 1111), (1154, 1143, 1142), (1153, 1111, 1112), (1154, 1144, 1143), (1153, 1112, 1113), (1154, 1145, 1144), (1153, 1113, 1114), (1154, 1146, 1145), (1153, 1114, 1115), (1154, 1147, 1146), (1153, 1115, 1116), (1154, 1148, 1147), (1153, 1116, 1117), (1154, 1149, 1148), (1153, 1117, 1118), (1154, 1150, 1149), (1153, 1118, 1119), (1154, 1151, 1150), (1153, 1119, 1120), (1154, 1152, 1151), (1120, 1089, 1153), (1154, 1121, 1152), (1089, 1121, 1122, 1090), (1090, 1122, 1123, 1091), (1091, 1123, 1124, 1092), (1092, 1124, 1125, 1093), (1093, 1125, 1126, 1094), (1094, 1126, 1127, 1095), (1095, 1127, 1128, 1096), (1096, 1128, 1129, 1097), (1097, 1129, 1130, 1098), (1098, 1130, 1131, 1099), (1099, 1131, 1132, 1100), (1100, 1132, 1133, 1101), (1101, 1133, 1134, 1102), (1102, 1134, 1135, 1103), (1103, 1135, 1136, 1104), (1104, 1136, 1137, 1105), (1105, 1137, 1138, 1106), (1106, 1138, 1139, 1107), (1107, 1139, 1140, 1108), (1108, 1140, 1141, 1109), (1109, 1141, 1142, 1110), (1110, 1142, 1143, 1111), (1111, 1143, 1144, 1112), (1112, 1144, 1145, 1113), (1113, 1145, 1146, 1114), (1114, 1146, 1147, 1115), (1115, 1147, 1148, 1116), (1116, 1148, 1149, 1117), (1117, 1149, 1150, 1118), (1118, 1150, 1151, 1119), (1119, 1151, 1152, 1120), (1121, 1089, 1120, 1152), (1219, 1155, 1156), (1220, 1188, 1187), (1219, 1156, 1157), (1220, 1189, 1188), (1219, 1157, 1158), (1220, 1190, 1189), (1219, 1158, 1159), (1220, 1191, 1190), (1219, 1159, 1160), (1220, 1192, 1191), (1219, 1160, 1161), (1220, 1193, 1192), (1219, 1161, 1162), (1220, 1194, 1193), (1219, 1162, 1163), (1220, 1195, 1194), (1219, 1163, 1164), (1220, 1196, 1195), (1219, 1164, 1165), (1220, 1197, 1196), (1219, 1165, 1166), (1220, 1198, 1197), (1219, 1166, 1167), (1220, 1199, 1198), (1219, 1167, 1168), (1220, 1200, 1199), (1219, 1168, 1169), (1220, 1201, 1200), (1219, 1169, 1170), (1220, 1202, 1201), (1219, 1170, 1171), (1220, 1203, 1202), (1219, 1171, 1172), (1220, 1204, 1203), (1219, 1172, 1173), (1220, 1205, 1204), (1219, 1173, 1174), (1220, 1206, 1205), (1219, 1174, 1175), (1220, 1207, 1206), (1219, 1175, 1176), (1220, 1208, 1207), (1219, 1176, 1177), (1220, 1209, 1208), (1219, 1177, 1178), (1220, 1210, 1209), (1219, 1178, 1179), (1220, 1211, 1210), (1219, 1179, 1180), (1220, 1212, 1211), (1219, 1180, 1181), (1220, 1213, 1212), (1219, 1181, 1182), (1220, 1214, 1213), (1219, 1182, 1183), (1220, 1215, 1214), (1219, 1183, 1184), (1220, 1216, 1215), (1219, 1184, 1185), (1220, 1217, 1216), (1219, 1185, 1186), (1220, 1218, 1217), (1186, 1155, 1219), (1220, 1187, 1218), (1155, 1187, 1188, 1156), (1156, 1188, 1189, 1157), (1157, 1189, 1190, 1158), (1158, 1190, 1191, 1159), (1159, 1191, 1192, 1160), (1160, 1192, 1193, 1161), (1161, 1193, 1194, 1162), (1162, 1194, 1195, 1163), (1163, 1195, 1196, 1164), (1164, 1196, 1197, 1165), (1165, 1197, 1198, 1166), (1166, 1198, 1199, 1167), (1167, 1199, 1200, 1168), (1168, 1200, 1201, 1169), (1169, 1201, 1202, 1170), (1170, 1202, 1203, 1171), (1171, 1203, 1204, 1172), (1172, 1204, 1205, 1173), (1173, 1205, 1206, 1174), (1174, 1206, 1207, 1175), (1175, 1207, 1208, 1176), (1176, 1208, 1209, 1177), (1177, 1209, 1210, 1178), (1178, 1210, 1211, 1179), (1179, 1211, 1212, 1180), (1180, 1212, 1213, 1181), (1181, 1213, 1214, 1182), (1182, 1214, 1215, 1183), (1183, 1215, 1216, 1184), (1184, 1216, 1217, 1185), (1185, 1217, 1218, 1186), (1187, 1155, 1186, 1218), (1285, 1221, 1222), (1286, 1254, 1253), (1285, 1222, 1223), (1286, 1255, 1254), (1285, 1223, 1224), (1286, 1256, 1255), (1285, 1224, 1225), (1286, 1257, 1256), (1285, 1225, 1226), (1286, 1258, 1257), (1285, 1226, 1227), (1286, 1259, 1258), (1285, 1227, 1228), (1286, 1260, 1259), (1285, 1228, 1229), (1286, 1261, 1260), (1285, 1229, 1230), (1286, 1262, 1261), (1285, 1230, 1231), (1286, 1263, 1262), (1285, 1231, 1232), (1286, 1264, 1263), (1285, 1232, 1233), (1286, 1265, 1264), (1285, 1233, 1234), (1286, 1266, 1265), (1285, 1234, 1235), (1286, 1267, 1266), (1285, 1235, 1236), (1286, 1268, 1267), (1285, 1236, 1237), (1286, 1269, 1268), (1285, 1237, 1238), (1286, 1270, 1269), (1285, 1238, 1239), (1286, 1271, 1270), (1285, 1239, 1240), (1286, 1272, 1271), (1285, 1240, 1241), (1286, 1273, 1272), (1285, 1241, 1242), (1286, 1274, 1273), (1285, 1242, 1243), (1286, 1275, 1274), (1285, 1243, 1244), (1286, 1276, 1275), (1285, 1244, 1245), (1286, 1277, 1276), (1285, 1245, 1246), (1286, 1278, 1277), (1285, 1246, 1247), (1286, 1279, 1278), (1285, 1247, 1248), (1286, 1280, 1279), (1285, 1248, 1249), (1286, 1281, 1280), (1285, 1249, 1250), (1286, 1282, 1281), (1285, 1250, 1251), (1286, 1283, 1282), (1285, 1251, 1252), (1286, 1284, 1283), (1252, 1221, 1285), (1286, 1253, 1284), (1221, 1253, 1254, 1222), (1222, 1254, 1255, 1223), (1223, 1255, 1256, 1224), (1224, 1256, 1257, 1225), (1225, 1257, 1258, 1226), (1226, 1258, 1259, 1227), (1227, 1259, 1260, 1228), (1228, 1260, 1261, 1229), (1229, 1261, 1262, 1230), (1230, 1262, 1263, 1231), (1231, 1263, 1264, 1232), (1232, 1264, 1265, 1233), (1233, 1265, 1266, 1234), (1234, 1266, 1267, 1235), (1235, 1267, 1268, 1236), (1236, 1268, 1269, 1237), (1237, 1269, 1270, 1238), (1238, 1270, 1271, 1239), (1239, 1271, 1272, 1240), (1240, 1272, 1273, 1241), (1241, 1273, 1274, 1242), (1242, 1274, 1275, 1243), (1243, 1275, 1276, 1244), (1244, 1276, 1277, 1245), (1245, 1277, 1278, 1246), (1246, 1278, 1279, 1247), (1247, 1279, 1280, 1248), (1248, 1280, 1281, 1249), (1249, 1281, 1282, 1250), (1250, 1282, 1283, 1251), (1251, 1283, 1284, 1252), (1253, 1221, 1252, 1284)])
me_sphere.polygons.foreach_set('material_index', [1, 1, 1, 1, 1, 1, 1, 1, 1, 1, 1, 1, 1, 1, 1, 1, 1, 1, 1, 1, 1, 1, 1, 1, 1, 1, 1, 1, 1, 1, 1, 1, 1, 1, 1, 1, 1, 1, 1, 1, 1, 1, 1, 1, 1, 1, 1, 1, 1, 1, 1, 1, 1, 1, 1, 1, 1, 1, 1, 1, 1, 1, 1, 1, 1, 1, 1, 1, 1, 1, 1, 1, 1, 1, 1, 1, 1, 1, 1, 1, 1, 1, 1, 1, 1, 1, 1, 1, 1, 1, 1, 1, 1, 1, 1, 1, 1, 1, 1, 1, 1, 1, 1, 1, 1, 1, 1, 1, 1, 1, 1, 1, 1, 1, 1, 1, 1, 1, 1, 1, 1, 1, 1, 1, 1, 1, 1, 1, 1, 1, 1, 1, 1, 1, 1, 1, 1, 1, 1, 1, 1, 1, 1, 1, 1, 1, 1, 1, 1, 1, 1, 1, 1, 1, 1, 1, 1, 1, 1, 1, 1, 1, 1, 1, 1, 1, 1, 1, 1, 1, 1, 1, 1, 1, 1, 1, 1, 1, 1, 1, 1, 1, 1, 1, 1, 1, 1, 1, 1, 1, 1, 1, 1, 1, 1, 1, 1, 1, 1, 1, 1, 1, 1, 1, 1, 1, 1, 1, 1, 1, 1, 1, 1, 1, 1, 1, 1, 1, 1, 1, 1, 1, 1, 1, 1, 1, 1, 1, 1, 1, 1, 1, 1, 1, 1, 1, 1, 1, 1, 1, 1, 1, 1, 1, 1, 1, 1, 1, 1, 1, 1, 1, 1, 1, 1, 1, 1, 1, 1, 1, 1, 1, 1, 1, 1, 1, 1, 1, 1, 1, 0, 0, 0, 0, 1, 1, 1, 1, 1, 1, 1, 1, 1, 1, 1, 1, 1, 1, 1, 1, 1, 1, 1, 1, 1, 1, 1, 1, 1, 1, 1, 1, 1, 1, 1, 1, 1, 1, 1, 1, 1, 1, 1, 1, 1, 1, 1, 1, 1, 1, 1, 1, 1, 1, 1, 1, 1, 1, 1, 1, 1, 1, 1, 1, 1, 1, 1, 1, 1, 1, 1, 1, 1, 1, 1, 1, 1, 1, 1, 1, 1, 1, 1, 1, 1, 1, 1, 1, 1, 1, 1, 1, 1, 1, 1, 1, 1, 1, 1, 1, 1, 1, 1, 1, 1, 1, 1, 1, 1, 1, 1, 1, 1, 1, 1, 1, 1, 1, 1, 1, 1, 1, 1, 1, 1, 1, 1, 1, 1, 1, 1, 1, 1, 1, 1, 1, 1, 1, 1, 1, 1, 1, 1, 1, 1, 1, 1, 1, 1, 1, 1, 1, 1, 1, 1, 1, 1, 1, 1, 1, 1, 1, 1, 1, 1, 1, 1, 1, 1, 1, 1, 1, 1, 1, 1, 1, 1, 1, 1, 1, 1, 1, 1, 1, 1, 1, 1, 1, 1, 1, 1, 1, 1, 1, 1, 1, 1, 1, 1, 1, 1, 1, 1, 1, 1, 1, 1, 1, 1, 1, 1, 1, 1, 1, 1, 1, 1, 1, 1, 1, 1, 1, 1, 1, 1, 1, 1, 1, 1, 1, 1, 1, 1, 1, 1, 1, 1, 1, 1, 1, 1, 0, 0, 1, 1, 1, 1, 1, 1, 1, 1, 1, 1, 1, 1, 1, 1, 1, 1, 1, 1, 1, 1, 1, 1, 1, 1, 1, 1, 1, 1, 1, 1, 1, 1, 1, 1, 1, 1, 1, 1, 1, 1, 1, 1, 1, 1, 1, 1, 1, 1, 1, 1, 1, 1, 1, 1, 1, 1, 1, 1, 1, 1, 1, 1, 1, 1, 1, 1, 1, 1, 1, 1, 1, 1, 1, 1, 1, 1, 1, 1, 1, 1, 1, 1, 1, 1, 1, 1, 1, 1, 1, 1, 1, 1, 1, 1, 1, 1, 1, 1, 1, 1, 1, 1, 1, 1, 1, 1, 1, 1, 1, 1, 1, 1, 1, 1, 1, 1, 1, 1, 1, 1, 1, 1, 1, 1, 1, 1, 1, 1, 1, 1, 1, 1, 1, 1, 1, 1, 1, 1, 1, 1, 1, 1, 1, 1, 1, 1, 1, 1, 1, 1, 1, 1, 1, 1, 1, 1, 1, 1, 1, 1, 1, 1, 1, 1, 1, 1, 1, 1, 1, 1, 1, 1, 1, 1, 1, 1, 1, 1, 1, 1, 1, 1, 1, 1, 1, 1, 1, 1, 1, 1, 1, 1, 1, 1, 1, 1, 1, 1, 1, 1, 1, 1, 1, 1, 1, 1, 1, 1, 1, 1, 1, 1, 1, 1, 1, 1, 1, 1, 1, 1, 1, 1, 1, 1, 1, 1, 1, 1, 1, 1, 1, 1, 1, 1, 1, 1, 1, 1, 1, 1, 1, 1, 1, 1, 1, 1, 1, 1, 1, 1, 1, 1, 1, 1, 1, 1, 1, 1, 1, 1, 1, 1, 1, 1, 1, 1, 1, 1, 1, 1, 1, 1, 1, 1, 1, 1, 1, 1, 1, 1, 1, 1, 1, 1, 1, 1, 1, 1, 1, 1, 1, 1, 1, 1, 1, 1, 1, 1, 1, 1, 1, 0, 0, 0, 0, 1, 1, 1, 1, 1, 1, 1, 1, 1, 1, 1, 1, 1, 1, 1, 1, 1, 1, 1, 1, 1, 1, 1, 1, 1, 1, 1, 1, 1, 1, 1, 1, 1, 1, 1, 1, 1, 1, 1, 1, 1, 1, 1, 1, 1, 1, 1, 1, 1, 1, 1, 1, 1, 1, 1, 1, 1, 1, 1, 1, 1, 1, 1, 1, 1, 1, 1, 1, 1, 1, 1, 1, 1, 1, 1, 1, 1, 1, 1, 1, 1, 1, 1, 1, 1, 1, 1, 1, 1, 1, 1, 1, 1, 1, 1, 1, 1, 1, 1, 1, 1, 1, 1, 1, 1, 1, 1, 1, 1, 1, 1, 1, 1, 1, 1, 1, 1, 1, 1, 1, 1, 1, 1, 1, 1, 1, 1, 1, 1, 1, 1, 1, 1, 1, 1, 1, 1, 1, 1, 1, 1, 1, 1, 1, 1, 1, 1, 1, 1, 1, 1, 1, 1, 1, 1, 1, 1, 1, 1, 1, 1, 1, 1, 1, 1, 1, 1, 1, 1, 1, 1, 1, 1, 1, 1, 1, 1, 1, 1, 1, 1, 1, 1, 1, 1, 1, 1, 1, 1, 1, 1, 1, 1, 1, 1, 1, 1, 1, 1, 1, 1, 1, 1, 1, 1, 1, 1, 1, 1, 1, 1, 1, 1, 1, 1, 1, 1, 1, 1, 1, 1, 1, 1, 1, 1, 1, 1, 1, 1, 1, 1, 1, 1, 1, 1, 1, 1, 1, 0, 0, 1, 1, 1, 1, 1, 1, 1, 1, 1, 1, 1, 1, 1, 1, 1, 1, 1, 1, 1, 1, 1, 1, 1, 1, 1, 1, 1, 1, 1, 1, 1, 1, 1, 1, 1, 1, 1, 1, 1, 1, 1, 1, 1, 0, 1, 0, 1, 1, 1, 1, 1, 1, 1, 1, 1, 1, 1, 1, 1, 1, 1, 1, 1, 1, 1, 1, 1, 1, 1, 1, 1, 1, 1, 1, 1, 1, 1, 1, 1, 1, 1, 1, 1, 1, 1, 1, 1, 1, 1, 1, 1, 1, 1, 1, 1, 1, 1, 1, 1, 1, 0, 0, 1, 1, 1, 1, 1, 1, 1, 1, 1, 1, 1, 1, 1, 1, 1, 1, 1, 1, 1, 1, 1, 1, 1, 1, 1, 0, 1, 0, 1, 0, 1, 0, 1, 0, 1, 0, 1, 0, 1, 0, 1, 0, 1, 0, 1, 0, 1, 0, 1, 0, 1, 0, 1, 0, 1, 0, 1, 0, 1, 0, 1, 0, 1, 0, 1, 0, 1, 0, 1, 0, 1, 0, 1, 0, 1, 0, 1, 0, 1, 0, 1, 0, 1, 0, 1, 0, 1, 0, 1, 1, 1, 1, 1, 1, 1, 1, 1, 1, 1, 1, 1, 1, 1, 1, 1, 1, 1, 1, 1, 1, 1, 1, 1, 1, 1, 1, 1, 1, 1, 1, 0, 0, 0, 0, 0, 0, 0, 0, 0, 0, 0, 0, 0, 0, 0, 0, 0, 0, 0, 0, 0, 0, 0, 0, 0, 0, 0, 0, 0, 0, 0, 0, 0, 0, 0, 0, 0, 0, 0, 0, 0, 0, 0, 0, 0, 0, 0, 0, 0, 0, 0, 0, 0, 0, 0, 0, 0, 0, 0, 0, 0, 0, 0, 0, 0, 0, 0, 0, 0, 0, 0, 0, 0, 0, 0, 0, 0, 0, 0, 0, 0, 0, 0, 0, 0, 0, 0, 0, 0, 0, 0, 0, 0, 0, 0, 0])
me_sphere.materials.append(mat_material_008)
me_sphere.materials.append(mat_material_009)
me_sphere.use_remesh_preserve_volume = False
me_sphere.use_remesh_preserve_attributes = False
me_sphere.use_mirror_vertex_groups = False
me_sphere.update()

# ---- objects
ob_plane = bpy.data.objects.new('Plane', me_plane_003)
ob_pencil = bpy.data.objects.new('Pencil', me_cylinder)
ob_stolsben = bpy.data.objects.new('Stolsben', me_cube_009)
ob_ryggst_d = bpy.data.objects.new('Ryggstöd', me_cube_006)
ob_sittdyna = bpy.data.objects.new('Sittdyna', me_cube_005)
ob_wall = bpy.data.objects.new('Wall', me_plane_002)
ob_wall_001 = bpy.data.objects.new('Wall.001', me_plane_001)
ob_floor = bpy.data.objects.new('Floor', me_plane)
ob_table = bpy.data.objects.new('Table', me_cube)
ob_lamp = bpy.data.objects.new('Lamp', light_lamp)
ob_camera = bpy.data.objects.new('Camera', cam_camera)
ob_lampa = bpy.data.objects.new('Lampa', me_sphere)

# ---- transforms, parenting, visibility, modifiers, constraints
ob_plane.location = (3.964, 2.09, 6.102)
ob_plane.scale = (0.91, 1.3, 1.0)
ob_plane.lineart.crease_threshold = 0.0
ob_pencil.location = (5.0, 1.999, 6.15)
ob_pencil.rotation_euler = (4.712, 0.0, -0.6981)
ob_pencil.scale = (0.05, 0.05, 0.7)
ob_pencil.lineart.crease_threshold = 0.0
ob_stolsben.location = (2.4, -2.2, 1.5)
ob_stolsben.scale = (0.1, 0.1, 2.0)
ob_stolsben.lineart.crease_threshold = 0.0
ob_ryggst_d.location = (3.5, -2.85, 5.87)
ob_ryggst_d.rotation_euler = (1.745, 0.0, 0.0)
ob_ryggst_d.scale = (1.5, 2.5, 0.1)
ob_ryggst_d.lineart.crease_threshold = 0.0
ob_sittdyna.location = (3.5, -1.0, 3.5)
ob_sittdyna.scale = (1.5, 1.5, 0.1)
ob_sittdyna.lineart.crease_threshold = 0.0
ob_wall.location = (-5.0, -5.0, 5.0)
ob_wall.rotation_euler = (1.571, 1.571, 1.571)
ob_wall.scale = (10.0, 10.0, 1.0)
ob_wall.lineart.crease_threshold = 0.0
ob_wall_001.location = (5.0, 5.0, 5.0)
ob_wall_001.rotation_euler = (1.571, 0.0, 0.0)
ob_wall_001.scale = (10.0, 10.0, 1.0)
ob_wall_001.lineart.crease_threshold = 0.0
ob_floor.location = (0.0, 0.0, 0.0)
ob_floor.scale = (100.0, 100.0, 1.0)
ob_floor.hide_viewport = True
ob_floor.lineart.crease_threshold = 0.0
ob_table.location = (0.0, 0.0, 3.0)
ob_table.scale = (0.1, 0.1, 3.0)
ob_table.lock_rotations_4d = False
ob_table.empty_display_type = 'ARROWS'
ob_table.lineart.crease_threshold = 0.0
ob_lamp.location = (3.5, 2.5, 9.8)
ob_lamp.lock_rotations_4d = False
ob_lamp.empty_display_type = 'ARROWS'
ob_lamp.color = (0.0, 0.0, 0.0, 0.0)
ob_lamp.lineart.crease_threshold = 0.0
ob_camera.location = (14.0, -7.0, 12.0)
ob_camera.rotation_euler = (1.162, 0.0, 0.9599)
ob_camera.lock_rotations_4d = False
ob_camera.empty_display_type = 'ARROWS'
ob_camera.color = (0.0, 0.0, 0.0, 0.0)
ob_camera.display_type = 'WIRE'
ob_camera.lineart.crease_threshold = 0.0
ob_lampa.location = (3.5, 2.5, 9.35)
ob_lampa.scale = (0.5, 0.5, 0.5)
ob_lampa.lineart.crease_threshold = 0.0

# ---- collection membership
col_collection_1.objects.link(ob_plane)
col_collection_1.objects.link(ob_pencil)
col_collection_1.objects.link(ob_stolsben)
col_collection_1.objects.link(ob_ryggst_d)
col_collection_1.objects.link(ob_sittdyna)
col_collection_1.objects.link(ob_wall)
col_collection_1.objects.link(ob_wall_001)
col_collection_1.objects.link(ob_floor)
col_collection_1.objects.link(ob_table)
col_collection_1.objects.link(ob_lamp)
col_collection_1.objects.link(ob_camera)
col_collection_1.objects.link(ob_lampa)

# ---- scene / render settings (as saved in the file)
scene.camera = ob_camera
scene.frame_start = 1; scene.frame_end = 250; scene.frame_set(1)
scene.render.engine = 'BLENDER_EEVEE_NEXT'
scene.render.image_settings.color_mode = 'RGB'
scene.render.image_settings.compression = 90
scene.render.resolution_y = 1200
scene.render.resolution_percentage = 50
scene.render.pixel_aspect_x = 12.0
scene.render.pixel_aspect_y = 11.0
scene.render.fps = 25
scene.render.dither_intensity = 0.0
scene.render.bake_margin = 2
scene.render.bake_bias = 0.0
scene.cycles.use_denoising = False
scene.cycles.samples = 10
scene.cycles.sampling_pattern = 'TABULATED_SOBOL'
scene.cycles.light_sampling_threshold = 0.0
scene.cycles.use_adaptive_sampling = False
scene.cycles.use_light_tree = False
scene.cycles.blur_glossy = 0.0
scene.cycles.volume_bounces = 1
scene.cycles.pixel_filter_type = 'GAUSSIAN'
scene.cycles.sample_clamp_indirect = 0.0
scene.view_settings.view_transform = 'Standard'
bpy.context.view_layer.update()
